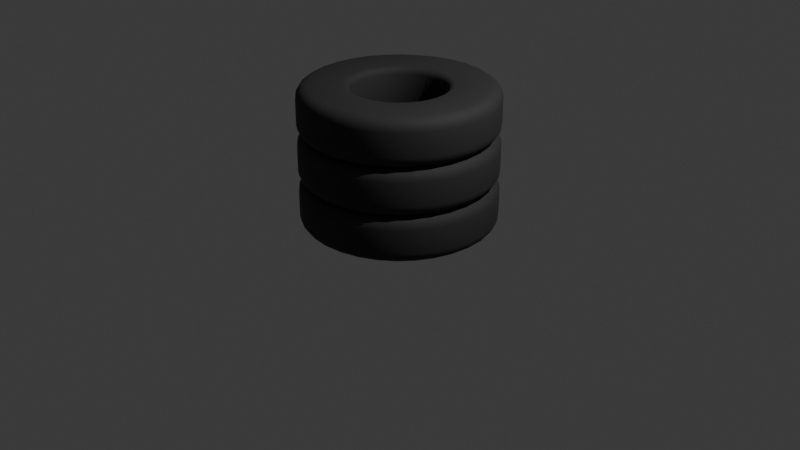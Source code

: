 # Source: Tire_Stack.blend  (saved by Blender 4.0.34; exported with 4.5.12 LTS)
import bpy
from mathutils import Matrix  # noqa: F401  (used for matrix-valued properties, if any)

bpy.ops.wm.read_factory_settings(use_empty=True)
scene = bpy.context.scene
scene.name = 'Scene'

# ---- collections
col_collection = bpy.data.collections.new('Collection'); scene.collection.children.link(col_collection)

# ---- materials (node trees are filled in below, after node groups)
mat_mat_tire = bpy.data.materials.new('mat_tire')
mat_mat_tire.use_transparent_shadow = False

# ---- material node trees
mat_mat_tire.use_nodes = True; mat_mat_tire.node_tree.nodes.clear()
_N = mat_mat_tire.node_tree.nodes; _L = mat_mat_tire.node_tree.links
n0 = _N.new('ShaderNodeBsdfPrincipled'); n0.name = 'Principled BSDF'; n0.location = (10, 300)
n0.inputs[0].default_value = (0.03545, 0.03545, 0.03545, 1.0)
n0.inputs[2].default_value = 0.7961
n0.inputs[3].default_value = 1.45
n1 = _N.new('ShaderNodeOutputMaterial'); n1.name = 'Material Output'; n1.location = (300, 300)
_L.new(n0.outputs[0], n1.inputs[0])
n1.is_active_output = True

# ---- world
world_world = bpy.data.worlds.new('World'); scene.world = world_world
world_world.use_nodes = True; world_world.node_tree.nodes.clear()
_N = world_world.node_tree.nodes; _L = world_world.node_tree.links
n0 = _N.new('ShaderNodeOutputWorld'); n0.name = 'World Output'; n0.location = (300, 300)
n1 = _N.new('ShaderNodeBackground'); n1.name = 'Background'; n1.location = (10, 300)
n1.inputs[0].default_value = (0.05088, 0.05088, 0.05088, 1.0)
_L.new(n1.outputs[0], n0.inputs[0])
n0.is_active_output = True
world_world.color = (0.05088, 0.05088, 0.05088)
world_world.use_sun_shadow = False
world_world.sun_shadow_jitter_overblur = 0.0

# ---- cameras
cam_camera = bpy.data.cameras.new('Camera')
cam_camera.clip_end = 100.0
cam_camera.ortho_scale = 7.314

# ---- lights
light_light = bpy.data.lights.new('Light', 'POINT')
light_light.transmission_factor = 0.0
light_light.use_soft_falloff = False
light_light.energy = 1000.0
light_light.shadow_soft_size = 0.1
light_light.shadow_maximum_resolution = 0.006
light_light.use_absolute_resolution = True

# ---- meshes
me_cylinder = bpy.data.meshes.new('Cylinder')
me_cylinder.from_pydata([(9.313e-10, 0.8818, 0.24), (0.0, 1.0, 0.1223), (5.821e-10, 0.927, 0.231), (2.328e-10, 0.9654, 0.2055), (1.164e-10, 0.991, 0.1674), (0.172, 0.8648, 0.24), (0.1951, 0.9808, 0.1223), (0.1808, 0.9092, 0.231), (0.1883, 0.9468, 0.2055), (0.1933, 0.972, 0.1674), (0.3374, 0.8146, 0.24), (0.3827, 0.9239, 0.1223), (0.3547, 0.8564, 0.231), (0.3694, 0.8919, 0.2055), (0.3792, 0.9156, 0.1674), (0.4899, 0.7331, 0.24), (0.5556, 0.8315, 0.1223), (0.515, 0.7708, 0.231), (0.5363, 0.8027, 0.2055), (0.5506, 0.824, 0.1674), (0.6235, 0.6235, 0.24), (0.7071, 0.7071, 0.1223), (0.6555, 0.6555, 0.231), (0.6826, 0.6826, 0.2055), (0.7007, 0.7007, 0.1674), (0.7331, 0.4899, 0.24), (0.8315, 0.5556, 0.1223), (0.7708, 0.515, 0.231), (0.8027, 0.5363, 0.2055), (0.824, 0.5506, 0.1674), (0.8146, 0.3374, 0.24), (0.9239, 0.3827, 0.1223), (0.8564, 0.3547, 0.231), (0.8919, 0.3694, 0.2055), (0.9156, 0.3792, 0.1674), (0.8648, 0.172, 0.24), (0.9808, 0.1951, 0.1223), (0.9092, 0.1808, 0.231), (0.9468, 0.1883, 0.2055), (0.972, 0.1933, 0.1674), (0.8818, -9.313e-10, 0.24), (1.0, 0.0, 0.1223), (0.927, -5.821e-10, 0.231), (0.9654, -2.328e-10, 0.2055), (0.991, -1.164e-10, 0.1674), (0.8648, -0.172, 0.24), (0.9808, -0.1951, 0.1223), (0.9092, -0.1808, 0.231), (0.9468, -0.1883, 0.2055), (0.972, -0.1933, 0.1674), (0.8146, -0.3374, 0.24), (0.9239, -0.3827, 0.1223), (0.8564, -0.3547, 0.231), (0.8919, -0.3694, 0.2055), (0.9156, -0.3792, 0.1674), (0.7331, -0.4899, 0.24), (0.8315, -0.5556, 0.1223), (0.7708, -0.515, 0.231), (0.8027, -0.5363, 0.2055), (0.824, -0.5506, 0.1674), (0.6235, -0.6235, 0.24), (0.7071, -0.7071, 0.1223), (0.6555, -0.6555, 0.231), (0.6826, -0.6826, 0.2055), (0.7007, -0.7007, 0.1674), (0.4899, -0.7331, 0.24), (0.5556, -0.8315, 0.1223), (0.515, -0.7708, 0.231), (0.5363, -0.8027, 0.2055), (0.5506, -0.824, 0.1674), (0.3374, -0.8146, 0.24), (0.3827, -0.9239, 0.1223), (0.3547, -0.8564, 0.231), (0.3694, -0.8919, 0.2055), (0.3792, -0.9156, 0.1674), (0.172, -0.8648, 0.24), (0.1951, -0.9808, 0.1223), (0.1808, -0.9092, 0.231), (0.1883, -0.9468, 0.2055), (0.1933, -0.972, 0.1674), (-9.313e-10, -0.8818, 0.24), (0.0, -1.0, 0.1223), (-5.821e-10, -0.927, 0.231), (-2.328e-10, -0.9654, 0.2055), (-1.164e-10, -0.991, 0.1674), (-0.172, -0.8648, 0.24), (-0.1951, -0.9808, 0.1223), (-0.1808, -0.9092, 0.231), (-0.1883, -0.9468, 0.2055), (-0.1933, -0.972, 0.1674), (-0.3374, -0.8146, 0.24), (-0.3827, -0.9239, 0.1223), (-0.3547, -0.8564, 0.231), (-0.3694, -0.8919, 0.2055), (-0.3792, -0.9156, 0.1674), (-0.4899, -0.7331, 0.24), (-0.5556, -0.8315, 0.1223), (-0.515, -0.7708, 0.231), (-0.5363, -0.8027, 0.2055), (-0.5506, -0.824, 0.1674), (-0.6235, -0.6235, 0.24), (-0.7071, -0.7071, 0.1223), (-0.6555, -0.6555, 0.231), (-0.6826, -0.6826, 0.2055), (-0.7007, -0.7007, 0.1674), (-0.7331, -0.4899, 0.24), (-0.8315, -0.5556, 0.1223), (-0.7708, -0.515, 0.231), (-0.8027, -0.5363, 0.2055), (-0.824, -0.5506, 0.1674), (-0.8146, -0.3374, 0.24), (-0.9239, -0.3827, 0.1223), (-0.8564, -0.3547, 0.231), (-0.8919, -0.3694, 0.2055), (-0.9156, -0.3792, 0.1674), (-0.8648, -0.172, 0.24), (-0.9808, -0.1951, 0.1223), (-0.9092, -0.1808, 0.231), (-0.9468, -0.1883, 0.2055), (-0.972, -0.1933, 0.1674), (-0.8818, 9.313e-10, 0.24), (-1.0, 0.0, 0.1223), (-0.927, 5.821e-10, 0.231), (-0.9654, 2.328e-10, 0.2055), (-0.991, 1.164e-10, 0.1674), (-0.8648, 0.172, 0.24), (-0.9808, 0.1951, 0.1223), (-0.9092, 0.1808, 0.231), (-0.9468, 0.1883, 0.2055), (-0.972, 0.1933, 0.1674), (-0.8146, 0.3374, 0.24), (-0.9239, 0.3827, 0.1223), (-0.8564, 0.3547, 0.231), (-0.8919, 0.3694, 0.2055), (-0.9156, 0.3792, 0.1674), (-0.7331, 0.4899, 0.24), (-0.8315, 0.5556, 0.1223), (-0.7708, 0.515, 0.231), (-0.8027, 0.5363, 0.2055), (-0.824, 0.5506, 0.1674), (-0.6235, 0.6235, 0.24), (-0.7071, 0.7071, 0.1223), (-0.6555, 0.6555, 0.231), (-0.6826, 0.6826, 0.2055), (-0.7007, 0.7007, 0.1674), (-0.4899, 0.7331, 0.24), (-0.5556, 0.8315, 0.1223), (-0.515, 0.7708, 0.231), (-0.5363, 0.8027, 0.2055), (-0.5506, 0.824, 0.1674), (-0.3374, 0.8146, 0.24), (-0.3827, 0.9239, 0.1223), (-0.3547, 0.8564, 0.231), (-0.3694, 0.8919, 0.2055), (-0.3792, 0.9156, 0.1674), (-0.172, 0.8648, 0.24), (-0.1951, 0.9808, 0.1223), (-0.1808, 0.9092, 0.231), (-0.1883, 0.9468, 0.2055), (-0.1933, 0.972, 0.1674), (-0.09284, 0.4667, 0.0), (-0.1821, 0.4396, 0.0), (-0.2644, 0.3957, 0.0), (-0.3365, 0.3365, 0.0), (-0.3957, 0.2644, 0.0), (-0.4396, 0.1821, 0.0), (-0.4667, 0.09284, 0.0), (-0.4759, 5.026e-10, 0.0), (-0.4667, -0.09284, 0.0), (-0.4396, -0.1821, 0.0), (-0.3957, -0.2644, 0.0), (-0.3365, -0.3365, 0.0), (-0.2644, -0.3957, 0.0), (-0.1821, -0.4396, 0.0), (-0.09284, -0.4667, 0.0), (-7.17e-10, -0.4759, 0.0), (0.09284, -0.4667, 0.0), (0.1821, -0.4396, 0.0), (0.2644, -0.3957, 0.0), (0.3365, -0.3365, 0.0), (0.3957, -0.2644, 0.0), (0.4396, -0.1821, 0.0), (0.4667, -0.09284, 0.0), (0.4759, -5.026e-10, 0.0), (0.4667, 0.09284, 0.0), (0.4396, 0.1821, 0.0), (0.3957, 0.2644, 0.0), (0.3365, 0.3365, 0.0), (0.2644, 0.3957, 0.0), (0.1821, 0.4396, 0.0), (0.09284, 0.4667, 0.0), (2.883e-10, 0.4759, 0.0), (0.0, 1.0, 0.0), (0.1951, 0.9808, 0.0), (-0.1951, 0.9808, 0.0), (0.3827, 0.9239, 0.0), (0.5556, 0.8315, 0.0), (0.7071, 0.7071, 0.0), (0.8315, 0.5556, 0.0), (0.9239, 0.3827, 0.0), (0.9808, 0.1951, 0.0), (1.0, 0.0, 0.0), (0.9808, -0.1951, 0.0), (0.9239, -0.3827, 0.0), (0.8315, -0.5556, 0.0), (0.7071, -0.7071, 0.0), (0.5556, -0.8315, 0.0), (0.3827, -0.9239, 0.0), (0.1951, -0.9808, 0.0), (0.0, -1.0, 0.0), (-0.1951, -0.9808, 0.0), (-0.3827, -0.9239, 0.0), (-0.5556, -0.8315, 0.0), (-0.7071, -0.7071, 0.0), (-0.8315, -0.5556, 0.0), (-0.9239, -0.3827, 0.0), (-0.9808, -0.1951, 0.0), (-1.0, 0.0, 0.0), (-0.9808, 0.1951, 0.0), (-0.9239, 0.3827, 0.0), (-0.8315, 0.5556, 0.0), (-0.7071, 0.7071, 0.0), (-0.5556, 0.8315, 0.0), (-0.3827, 0.9239, 0.0), (3.95e-10, 0.5432, 0.24), (2.883e-10, 0.4759, 0.173), (2.91e-10, 0.5095, 0.231), (2.328e-10, 0.4849, 0.2065), (0.09284, 0.4667, 0.173), (0.106, 0.5328, 0.24), (0.0946, 0.4756, 0.2065), (0.09941, 0.4997, 0.231), (0.1821, 0.4396, 0.173), (0.2079, 0.5019, 0.24), (0.1856, 0.448, 0.2065), (0.195, 0.4708, 0.231), (0.2644, 0.3957, 0.173), (0.3018, 0.4517, 0.24), (0.2694, 0.4032, 0.2065), (0.2831, 0.4237, 0.231), (0.3365, 0.3365, 0.173), (0.3841, 0.3841, 0.24), (0.3429, 0.3429, 0.2065), (0.3603, 0.3603, 0.231), (0.3957, 0.2644, 0.173), (0.4517, 0.3018, 0.24), (0.4032, 0.2694, 0.2065), (0.4237, 0.2831, 0.231), (0.4396, 0.1821, 0.173), (0.5019, 0.2079, 0.24), (0.448, 0.1856, 0.2065), (0.4708, 0.195, 0.231), (0.4667, 0.09284, 0.173), (0.5328, 0.106, 0.24), (0.4756, 0.0946, 0.2065), (0.4997, 0.09941, 0.231), (0.4759, -5.026e-10, 0.173), (0.5432, -5.737e-10, 0.24), (0.4849, -4.657e-10, 0.2065), (0.5095, -5.239e-10, 0.231), (0.4667, -0.09284, 0.173), (0.5328, -0.106, 0.24), (0.4756, -0.0946, 0.2065), (0.4997, -0.09941, 0.231), (0.4396, -0.1821, 0.173), (0.5019, -0.2079, 0.24), (0.448, -0.1856, 0.2065), (0.4708, -0.195, 0.231), (0.3957, -0.2644, 0.173), (0.4517, -0.3018, 0.24), (0.4032, -0.2694, 0.2065), (0.4237, -0.2831, 0.231), (0.3365, -0.3365, 0.173), (0.3841, -0.3841, 0.24), (0.3429, -0.3429, 0.2065), (0.3603, -0.3603, 0.231), (0.2644, -0.3957, 0.173), (0.3018, -0.4517, 0.24), (0.2694, -0.4032, 0.2065), (0.2831, -0.4237, 0.231), (0.1821, -0.4396, 0.173), (0.2079, -0.5019, 0.24), (0.1856, -0.448, 0.2065), (0.195, -0.4708, 0.231), (0.09284, -0.4667, 0.173), (0.106, -0.5328, 0.24), (0.0946, -0.4756, 0.2065), (0.09941, -0.4997, 0.231), (-7.17e-10, -0.4759, 0.173), (-7.525e-10, -0.5432, 0.24), (-6.985e-10, -0.4849, 0.2065), (-6.985e-10, -0.5095, 0.231), (-0.09284, -0.4667, 0.173), (-0.106, -0.5328, 0.24), (-0.0946, -0.4756, 0.2065), (-0.09941, -0.4997, 0.231), (-0.1821, -0.4396, 0.173), (-0.2079, -0.5019, 0.24), (-0.1856, -0.448, 0.2065), (-0.195, -0.4708, 0.231), (-0.2644, -0.3957, 0.173), (-0.3018, -0.4517, 0.24), (-0.2694, -0.4032, 0.2065), (-0.2831, -0.4237, 0.231), (-0.3365, -0.3365, 0.173), (-0.3841, -0.3841, 0.24), (-0.3429, -0.3429, 0.2065), (-0.3603, -0.3603, 0.231), (-0.3957, -0.2644, 0.173), (-0.4517, -0.3018, 0.24), (-0.4032, -0.2694, 0.2065), (-0.4237, -0.2831, 0.231), (-0.4396, -0.1821, 0.173), (-0.5019, -0.2079, 0.24), (-0.448, -0.1856, 0.2065), (-0.4708, -0.195, 0.231), (-0.4667, -0.09284, 0.173), (-0.5328, -0.106, 0.24), (-0.4756, -0.0946, 0.2065), (-0.4997, -0.09941, 0.231), (-0.4759, 5.026e-10, 0.173), (-0.5432, 5.737e-10, 0.24), (-0.4849, 4.657e-10, 0.2065), (-0.5095, 5.239e-10, 0.231), (-0.4667, 0.09284, 0.173), (-0.5328, 0.106, 0.24), (-0.4756, 0.0946, 0.2065), (-0.4997, 0.09941, 0.231), (-0.4396, 0.1821, 0.173), (-0.5019, 0.2079, 0.24), (-0.448, 0.1856, 0.2065), (-0.4708, 0.195, 0.231), (-0.3957, 0.2644, 0.173), (-0.4517, 0.3018, 0.24), (-0.4032, 0.2694, 0.2065), (-0.4237, 0.2831, 0.231), (-0.3365, 0.3365, 0.173), (-0.3841, 0.3841, 0.24), (-0.3429, 0.3429, 0.2065), (-0.3603, 0.3603, 0.231), (-0.2644, 0.3957, 0.173), (-0.3018, 0.4517, 0.24), (-0.2694, 0.4032, 0.2065), (-0.2831, 0.4237, 0.231), (-0.1821, 0.4396, 0.173), (-0.2079, 0.5019, 0.24), (-0.1856, 0.448, 0.2065), (-0.195, 0.4708, 0.231), (-0.09284, 0.4667, 0.173), (-0.106, 0.5328, 0.24), (-0.0946, 0.4756, 0.2065), (-0.09941, 0.4997, 0.231), (9.313e-10, 0.8818, -0.24), (0.0, 1.0, -0.1223), (5.821e-10, 0.927, -0.231), (2.328e-10, 0.9654, -0.2055), (1.164e-10, 0.991, -0.1674), (0.172, 0.8648, -0.24), (0.1951, 0.9808, -0.1223), (0.1808, 0.9092, -0.231), (0.1883, 0.9468, -0.2055), (0.1933, 0.972, -0.1674), (0.3374, 0.8146, -0.24), (0.3827, 0.9239, -0.1223), (0.3547, 0.8564, -0.231), (0.3694, 0.8919, -0.2055), (0.3792, 0.9156, -0.1674), (0.4899, 0.7331, -0.24), (0.5556, 0.8315, -0.1223), (0.515, 0.7708, -0.231), (0.5363, 0.8027, -0.2055), (0.5506, 0.824, -0.1674), (0.6235, 0.6235, -0.24), (0.7071, 0.7071, -0.1223), (0.6555, 0.6555, -0.231), (0.6826, 0.6826, -0.2055), (0.7007, 0.7007, -0.1674), (0.7331, 0.4899, -0.24), (0.8315, 0.5556, -0.1223), (0.7708, 0.515, -0.231), (0.8027, 0.5363, -0.2055), (0.824, 0.5506, -0.1674), (0.8146, 0.3374, -0.24), (0.9239, 0.3827, -0.1223), (0.8564, 0.3547, -0.231), (0.8919, 0.3694, -0.2055), (0.9156, 0.3792, -0.1674), (0.8648, 0.172, -0.24), (0.9808, 0.1951, -0.1223), (0.9092, 0.1808, -0.231), (0.9468, 0.1883, -0.2055), (0.972, 0.1933, -0.1674), (0.8818, -9.313e-10, -0.24), (1.0, 0.0, -0.1223), (0.927, -5.821e-10, -0.231), (0.9654, -2.328e-10, -0.2055), (0.991, -1.164e-10, -0.1674), (0.8648, -0.172, -0.24), (0.9808, -0.1951, -0.1223), (0.9092, -0.1808, -0.231), (0.9468, -0.1883, -0.2055), (0.972, -0.1933, -0.1674), (0.8146, -0.3374, -0.24), (0.9239, -0.3827, -0.1223), (0.8564, -0.3547, -0.231), (0.8919, -0.3694, -0.2055), (0.9156, -0.3792, -0.1674), (0.7331, -0.4899, -0.24), (0.8315, -0.5556, -0.1223), (0.7708, -0.515, -0.231), (0.8027, -0.5363, -0.2055), (0.824, -0.5506, -0.1674), (0.6235, -0.6235, -0.24), (0.7071, -0.7071, -0.1223), (0.6555, -0.6555, -0.231), (0.6826, -0.6826, -0.2055), (0.7007, -0.7007, -0.1674), (0.4899, -0.7331, -0.24), (0.5556, -0.8315, -0.1223), (0.515, -0.7708, -0.231), (0.5363, -0.8027, -0.2055), (0.5506, -0.824, -0.1674), (0.3374, -0.8146, -0.24), (0.3827, -0.9239, -0.1223), (0.3547, -0.8564, -0.231), (0.3694, -0.8919, -0.2055), (0.3792, -0.9156, -0.1674), (0.172, -0.8648, -0.24), (0.1951, -0.9808, -0.1223), (0.1808, -0.9092, -0.231), (0.1883, -0.9468, -0.2055), (0.1933, -0.972, -0.1674), (-9.313e-10, -0.8818, -0.24), (0.0, -1.0, -0.1223), (-5.821e-10, -0.927, -0.231), (-2.328e-10, -0.9654, -0.2055), (-1.164e-10, -0.991, -0.1674), (-0.172, -0.8648, -0.24), (-0.1951, -0.9808, -0.1223), (-0.1808, -0.9092, -0.231), (-0.1883, -0.9468, -0.2055), (-0.1933, -0.972, -0.1674), (-0.3374, -0.8146, -0.24), (-0.3827, -0.9239, -0.1223), (-0.3547, -0.8564, -0.231), (-0.3694, -0.8919, -0.2055), (-0.3792, -0.9156, -0.1674), (-0.4899, -0.7331, -0.24), (-0.5556, -0.8315, -0.1223), (-0.515, -0.7708, -0.231), (-0.5363, -0.8027, -0.2055), (-0.5506, -0.824, -0.1674), (-0.6235, -0.6235, -0.24), (-0.7071, -0.7071, -0.1223), (-0.6555, -0.6555, -0.231), (-0.6826, -0.6826, -0.2055), (-0.7007, -0.7007, -0.1674), (-0.7331, -0.4899, -0.24), (-0.8315, -0.5556, -0.1223), (-0.7708, -0.515, -0.231), (-0.8027, -0.5363, -0.2055), (-0.824, -0.5506, -0.1674), (-0.8146, -0.3374, -0.24), (-0.9239, -0.3827, -0.1223), (-0.8564, -0.3547, -0.231), (-0.8919, -0.3694, -0.2055), (-0.9156, -0.3792, -0.1674), (-0.8648, -0.172, -0.24), (-0.9808, -0.1951, -0.1223), (-0.9092, -0.1808, -0.231), (-0.9468, -0.1883, -0.2055), (-0.972, -0.1933, -0.1674), (-0.8818, 9.313e-10, -0.24), (-1.0, 0.0, -0.1223), (-0.927, 5.821e-10, -0.231), (-0.9654, 2.328e-10, -0.2055), (-0.991, 1.164e-10, -0.1674), (-0.8648, 0.172, -0.24), (-0.9808, 0.1951, -0.1223), (-0.9092, 0.1808, -0.231), (-0.9468, 0.1883, -0.2055), (-0.972, 0.1933, -0.1674), (-0.8146, 0.3374, -0.24), (-0.9239, 0.3827, -0.1223), (-0.8564, 0.3547, -0.231), (-0.8919, 0.3694, -0.2055), (-0.9156, 0.3792, -0.1674), (-0.7331, 0.4899, -0.24), (-0.8315, 0.5556, -0.1223), (-0.7708, 0.515, -0.231), (-0.8027, 0.5363, -0.2055), (-0.824, 0.5506, -0.1674), (-0.6235, 0.6235, -0.24), (-0.7071, 0.7071, -0.1223), (-0.6555, 0.6555, -0.231), (-0.6826, 0.6826, -0.2055), (-0.7007, 0.7007, -0.1674), (-0.4899, 0.7331, -0.24), (-0.5556, 0.8315, -0.1223), (-0.515, 0.7708, -0.231), (-0.5363, 0.8027, -0.2055), (-0.5506, 0.824, -0.1674), (-0.3374, 0.8146, -0.24), (-0.3827, 0.9239, -0.1223), (-0.3547, 0.8564, -0.231), (-0.3694, 0.8919, -0.2055), (-0.3792, 0.9156, -0.1674), (-0.172, 0.8648, -0.24), (-0.1951, 0.9808, -0.1223), (-0.1808, 0.9092, -0.231), (-0.1883, 0.9468, -0.2055), (-0.1933, 0.972, -0.1674), (3.95e-10, 0.5432, -0.24), (2.883e-10, 0.4759, -0.173), (2.91e-10, 0.5095, -0.231), (2.328e-10, 0.4849, -0.2065), (0.09284, 0.4667, -0.173), (0.106, 0.5328, -0.24), (0.0946, 0.4756, -0.2065), (0.09941, 0.4997, -0.231), (0.1821, 0.4396, -0.173), (0.2079, 0.5019, -0.24), (0.1856, 0.448, -0.2065), (0.195, 0.4708, -0.231), (0.2644, 0.3957, -0.173), (0.3018, 0.4517, -0.24), (0.2694, 0.4032, -0.2065), (0.2831, 0.4237, -0.231), (0.3365, 0.3365, -0.173), (0.3841, 0.3841, -0.24), (0.3429, 0.3429, -0.2065), (0.3603, 0.3603, -0.231), (0.3957, 0.2644, -0.173), (0.4517, 0.3018, -0.24), (0.4032, 0.2694, -0.2065), (0.4237, 0.2831, -0.231), (0.4396, 0.1821, -0.173), (0.5019, 0.2079, -0.24), (0.448, 0.1856, -0.2065), (0.4708, 0.195, -0.231), (0.4667, 0.09284, -0.173), (0.5328, 0.106, -0.24), (0.4756, 0.0946, -0.2065), (0.4997, 0.09941, -0.231), (0.4759, -5.026e-10, -0.173), (0.5432, -5.737e-10, -0.24), (0.4849, -4.657e-10, -0.2065), (0.5095, -5.239e-10, -0.231), (0.4667, -0.09284, -0.173), (0.5328, -0.106, -0.24), (0.4756, -0.0946, -0.2065), (0.4997, -0.09941, -0.231), (0.4396, -0.1821, -0.173), (0.5019, -0.2079, -0.24), (0.448, -0.1856, -0.2065), (0.4708, -0.195, -0.231), (0.3957, -0.2644, -0.173), (0.4517, -0.3018, -0.24), (0.4032, -0.2694, -0.2065), (0.4237, -0.2831, -0.231), (0.3365, -0.3365, -0.173), (0.3841, -0.3841, -0.24), (0.3429, -0.3429, -0.2065), (0.3603, -0.3603, -0.231), (0.2644, -0.3957, -0.173), (0.3018, -0.4517, -0.24), (0.2694, -0.4032, -0.2065), (0.2831, -0.4237, -0.231), (0.1821, -0.4396, -0.173), (0.2079, -0.5019, -0.24), (0.1856, -0.448, -0.2065), (0.195, -0.4708, -0.231), (0.09284, -0.4667, -0.173), (0.106, -0.5328, -0.24), (0.0946, -0.4756, -0.2065), (0.09941, -0.4997, -0.231), (-7.17e-10, -0.4759, -0.173), (-7.525e-10, -0.5432, -0.24), (-6.985e-10, -0.4849, -0.2065), (-6.985e-10, -0.5095, -0.231), (-0.09284, -0.4667, -0.173), (-0.106, -0.5328, -0.24), (-0.0946, -0.4756, -0.2065), (-0.09941, -0.4997, -0.231), (-0.1821, -0.4396, -0.173), (-0.2079, -0.5019, -0.24), (-0.1856, -0.448, -0.2065), (-0.195, -0.4708, -0.231), (-0.2644, -0.3957, -0.173), (-0.3018, -0.4517, -0.24), (-0.2694, -0.4032, -0.2065), (-0.2831, -0.4237, -0.231), (-0.3365, -0.3365, -0.173), (-0.3841, -0.3841, -0.24), (-0.3429, -0.3429, -0.2065), (-0.3603, -0.3603, -0.231), (-0.3957, -0.2644, -0.173), (-0.4517, -0.3018, -0.24), (-0.4032, -0.2694, -0.2065), (-0.4237, -0.2831, -0.231), (-0.4396, -0.1821, -0.173), (-0.5019, -0.2079, -0.24), (-0.448, -0.1856, -0.2065), (-0.4708, -0.195, -0.231), (-0.4667, -0.09284, -0.173), (-0.5328, -0.106, -0.24), (-0.4756, -0.0946, -0.2065), (-0.4997, -0.09941, -0.231), (-0.4759, 5.026e-10, -0.173), (-0.5432, 5.737e-10, -0.24), (-0.4849, 4.657e-10, -0.2065), (-0.5095, 5.239e-10, -0.231), (-0.4667, 0.09284, -0.173), (-0.5328, 0.106, -0.24), (-0.4756, 0.0946, -0.2065), (-0.4997, 0.09941, -0.231), (-0.4396, 0.1821, -0.173), (-0.5019, 0.2079, -0.24), (-0.448, 0.1856, -0.2065), (-0.4708, 0.195, -0.231), (-0.3957, 0.2644, -0.173), (-0.4517, 0.3018, -0.24), (-0.4032, 0.2694, -0.2065), (-0.4237, 0.2831, -0.231), (-0.3365, 0.3365, -0.173), (-0.3841, 0.3841, -0.24), (-0.3429, 0.3429, -0.2065), (-0.3603, 0.3603, -0.231), (-0.2644, 0.3957, -0.173), (-0.3018, 0.4517, -0.24), (-0.2694, 0.4032, -0.2065), (-0.2831, 0.4237, -0.231), (-0.1821, 0.4396, -0.173), (-0.2079, 0.5019, -0.24), (-0.1856, 0.448, -0.2065), (-0.195, 0.4708, -0.231), (-0.09284, 0.4667, -0.173), (-0.106, 0.5328, -0.24), (-0.0946, 0.4756, -0.2065), (-0.09941, 0.4997, -0.231)], [], [(194, 156, 1, 192), (195, 11, 16, 196), (196, 16, 21, 197), (197, 21, 26, 198), (198, 26, 31, 199), (199, 31, 36, 200), (200, 36, 41, 201), (201, 41, 46, 202), (202, 46, 51, 203), (203, 51, 56, 204), (204, 56, 61, 205), (205, 61, 66, 206), (206, 66, 71, 207), (207, 71, 76, 208), (208, 76, 81, 209), (209, 81, 86, 210), (210, 86, 91, 211), (211, 91, 96, 212), (212, 96, 101, 213), (213, 101, 106, 214), (214, 106, 111, 215), (215, 111, 116, 216), (216, 116, 121, 217), (217, 121, 126, 218), (218, 126, 131, 219), (219, 131, 136, 220), (220, 136, 141, 221), (221, 141, 146, 222), (222, 146, 151, 223), (223, 151, 156, 194), (193, 6, 11, 195), (276, 272, 179, 178), (192, 1, 6, 193), (6, 1, 4, 9), (9, 4, 3, 8), (8, 3, 2, 7), (7, 2, 0, 5), (11, 6, 9, 14), (14, 9, 8, 13), (13, 8, 7, 12), (12, 7, 5, 10), (16, 11, 14, 19), (19, 14, 13, 18), (18, 13, 12, 17), (17, 12, 10, 15), (21, 16, 19, 24), (24, 19, 18, 23), (23, 18, 17, 22), (22, 17, 15, 20), (26, 21, 24, 29), (29, 24, 23, 28), (28, 23, 22, 27), (27, 22, 20, 25), (31, 26, 29, 34), (34, 29, 28, 33), (33, 28, 27, 32), (32, 27, 25, 30), (36, 31, 34, 39), (39, 34, 33, 38), (38, 33, 32, 37), (37, 32, 30, 35), (41, 36, 39, 44), (44, 39, 38, 43), (43, 38, 37, 42), (42, 37, 35, 40), (46, 41, 44, 49), (49, 44, 43, 48), (48, 43, 42, 47), (47, 42, 40, 45), (51, 46, 49, 54), (54, 49, 48, 53), (53, 48, 47, 52), (52, 47, 45, 50), (56, 51, 54, 59), (59, 54, 53, 58), (58, 53, 52, 57), (57, 52, 50, 55), (61, 56, 59, 64), (64, 59, 58, 63), (63, 58, 57, 62), (62, 57, 55, 60), (66, 61, 64, 69), (69, 64, 63, 68), (68, 63, 62, 67), (67, 62, 60, 65), (71, 66, 69, 74), (74, 69, 68, 73), (73, 68, 67, 72), (72, 67, 65, 70), (76, 71, 74, 79), (79, 74, 73, 78), (78, 73, 72, 77), (77, 72, 70, 75), (81, 76, 79, 84), (84, 79, 78, 83), (83, 78, 77, 82), (82, 77, 75, 80), (86, 81, 84, 89), (89, 84, 83, 88), (88, 83, 82, 87), (87, 82, 80, 85), (91, 86, 89, 94), (94, 89, 88, 93), (93, 88, 87, 92), (92, 87, 85, 90), (96, 91, 94, 99), (99, 94, 93, 98), (98, 93, 92, 97), (97, 92, 90, 95), (101, 96, 99, 104), (104, 99, 98, 103), (103, 98, 97, 102), (102, 97, 95, 100), (106, 101, 104, 109), (109, 104, 103, 108), (108, 103, 102, 107), (107, 102, 100, 105), (111, 106, 109, 114), (114, 109, 108, 113), (113, 108, 107, 112), (112, 107, 105, 110), (116, 111, 114, 119), (119, 114, 113, 118), (118, 113, 112, 117), (117, 112, 110, 115), (121, 116, 119, 124), (124, 119, 118, 123), (123, 118, 117, 122), (122, 117, 115, 120), (126, 121, 124, 129), (129, 124, 123, 128), (128, 123, 122, 127), (127, 122, 120, 125), (131, 126, 129, 134), (134, 129, 128, 133), (133, 128, 127, 132), (132, 127, 125, 130), (136, 131, 134, 139), (139, 134, 133, 138), (138, 133, 132, 137), (137, 132, 130, 135), (141, 136, 139, 144), (144, 139, 138, 143), (143, 138, 137, 142), (142, 137, 135, 140), (146, 141, 144, 149), (149, 144, 143, 148), (148, 143, 142, 147), (147, 142, 140, 145), (151, 146, 149, 154), (154, 149, 148, 153), (153, 148, 147, 152), (152, 147, 145, 150), (156, 151, 154, 159), (159, 154, 153, 158), (158, 153, 152, 157), (157, 152, 150, 155), (1, 156, 159, 4), (4, 159, 158, 3), (3, 158, 157, 2), (2, 157, 155, 0), (288, 284, 176, 175), (300, 296, 173, 172), (312, 308, 170, 169), (324, 320, 167, 166), (336, 332, 164, 163), (348, 344, 161, 160), (225, 348, 160, 191), (244, 240, 187, 186), (232, 228, 190, 189), (256, 252, 184, 183), (268, 264, 181, 180), (280, 276, 178, 177), (292, 288, 175, 174), (304, 300, 172, 171), (316, 312, 169, 168), (328, 324, 166, 165), (340, 336, 163, 162), (236, 232, 189, 188), (248, 244, 186, 185), (260, 256, 183, 182), (272, 268, 180, 179), (284, 280, 177, 176), (296, 292, 174, 173), (308, 304, 171, 170), (320, 316, 168, 167), (332, 328, 165, 164), (344, 340, 162, 161), (240, 236, 188, 187), (252, 248, 185, 184), (264, 260, 182, 181), (155, 150, 345, 349), (20, 15, 237, 241), (85, 80, 289, 293), (150, 145, 341, 345), (15, 10, 233, 237), (80, 75, 285, 289), (145, 140, 337, 341), (10, 5, 229, 233), (75, 70, 281, 285), (140, 135, 333, 337), (5, 0, 224, 229), (70, 65, 277, 281), (135, 130, 329, 333), (65, 60, 273, 277), (130, 125, 325, 329), (60, 55, 269, 273), (125, 120, 321, 325), (55, 50, 265, 269), (120, 115, 317, 321), (50, 45, 261, 265), (115, 110, 313, 317), (45, 40, 257, 261), (110, 105, 309, 313), (40, 35, 253, 257), (105, 100, 305, 309), (35, 30, 249, 253), (100, 95, 301, 305), (30, 25, 245, 249), (95, 90, 297, 301), (0, 155, 349, 224), (25, 20, 241, 245), (90, 85, 293, 297), (225, 228, 230, 227), (227, 230, 231, 226), (226, 231, 229, 224), (228, 232, 234, 230), (230, 234, 235, 231), (231, 235, 233, 229), (232, 236, 238, 234), (234, 238, 239, 235), (235, 239, 237, 233), (236, 240, 242, 238), (238, 242, 243, 239), (239, 243, 241, 237), (240, 244, 246, 242), (242, 246, 247, 243), (243, 247, 245, 241), (244, 248, 250, 246), (246, 250, 251, 247), (247, 251, 249, 245), (248, 252, 254, 250), (250, 254, 255, 251), (251, 255, 253, 249), (252, 256, 258, 254), (254, 258, 259, 255), (255, 259, 257, 253), (256, 260, 262, 258), (258, 262, 263, 259), (259, 263, 261, 257), (260, 264, 266, 262), (262, 266, 267, 263), (263, 267, 265, 261), (264, 268, 270, 266), (266, 270, 271, 267), (267, 271, 269, 265), (268, 272, 274, 270), (270, 274, 275, 271), (271, 275, 273, 269), (272, 276, 278, 274), (274, 278, 279, 275), (275, 279, 277, 273), (276, 280, 282, 278), (278, 282, 283, 279), (279, 283, 281, 277), (280, 284, 286, 282), (282, 286, 287, 283), (283, 287, 285, 281), (284, 288, 290, 286), (286, 290, 291, 287), (287, 291, 289, 285), (288, 292, 294, 290), (290, 294, 295, 291), (291, 295, 293, 289), (292, 296, 298, 294), (294, 298, 299, 295), (295, 299, 297, 293), (296, 300, 302, 298), (298, 302, 303, 299), (299, 303, 301, 297), (300, 304, 306, 302), (302, 306, 307, 303), (303, 307, 305, 301), (304, 308, 310, 306), (306, 310, 311, 307), (307, 311, 309, 305), (308, 312, 314, 310), (310, 314, 315, 311), (311, 315, 313, 309), (312, 316, 318, 314), (314, 318, 319, 315), (315, 319, 317, 313), (316, 320, 322, 318), (318, 322, 323, 319), (319, 323, 321, 317), (320, 324, 326, 322), (322, 326, 327, 323), (323, 327, 325, 321), (324, 328, 330, 326), (326, 330, 331, 327), (327, 331, 329, 325), (328, 332, 334, 330), (330, 334, 335, 331), (331, 335, 333, 329), (332, 336, 338, 334), (334, 338, 339, 335), (335, 339, 337, 333), (336, 340, 342, 338), (338, 342, 343, 339), (339, 343, 341, 337), (340, 344, 346, 342), (342, 346, 347, 343), (343, 347, 345, 341), (344, 348, 350, 346), (346, 350, 351, 347), (347, 351, 349, 345), (348, 225, 227, 350), (350, 227, 226, 351), (351, 226, 224, 349), (228, 225, 191, 190), (194, 192, 353, 508), (195, 196, 368, 363), (196, 197, 373, 368), (197, 198, 378, 373), (198, 199, 383, 378), (199, 200, 388, 383), (200, 201, 393, 388), (201, 202, 398, 393), (202, 203, 403, 398), (203, 204, 408, 403), (204, 205, 413, 408), (205, 206, 418, 413), (206, 207, 423, 418), (207, 208, 428, 423), (208, 209, 433, 428), (209, 210, 438, 433), (210, 211, 443, 438), (211, 212, 448, 443), (212, 213, 453, 448), (213, 214, 458, 453), (214, 215, 463, 458), (215, 216, 468, 463), (216, 217, 473, 468), (217, 218, 478, 473), (218, 219, 483, 478), (219, 220, 488, 483), (220, 221, 493, 488), (221, 222, 498, 493), (222, 223, 503, 498), (223, 194, 508, 503), (193, 195, 363, 358), (564, 178, 179, 560), (192, 193, 358, 353), (358, 361, 356, 353), (361, 360, 355, 356), (360, 359, 354, 355), (359, 357, 352, 354), (363, 366, 361, 358), (366, 365, 360, 361), (365, 364, 359, 360), (364, 362, 357, 359), (368, 371, 366, 363), (371, 370, 365, 366), (370, 369, 364, 365), (369, 367, 362, 364), (373, 376, 371, 368), (376, 375, 370, 371), (375, 374, 369, 370), (374, 372, 367, 369), (378, 381, 376, 373), (381, 380, 375, 376), (380, 379, 374, 375), (379, 377, 372, 374), (383, 386, 381, 378), (386, 385, 380, 381), (385, 384, 379, 380), (384, 382, 377, 379), (388, 391, 386, 383), (391, 390, 385, 386), (390, 389, 384, 385), (389, 387, 382, 384), (393, 396, 391, 388), (396, 395, 390, 391), (395, 394, 389, 390), (394, 392, 387, 389), (398, 401, 396, 393), (401, 400, 395, 396), (400, 399, 394, 395), (399, 397, 392, 394), (403, 406, 401, 398), (406, 405, 400, 401), (405, 404, 399, 400), (404, 402, 397, 399), (408, 411, 406, 403), (411, 410, 405, 406), (410, 409, 404, 405), (409, 407, 402, 404), (413, 416, 411, 408), (416, 415, 410, 411), (415, 414, 409, 410), (414, 412, 407, 409), (418, 421, 416, 413), (421, 420, 415, 416), (420, 419, 414, 415), (419, 417, 412, 414), (423, 426, 421, 418), (426, 425, 420, 421), (425, 424, 419, 420), (424, 422, 417, 419), (428, 431, 426, 423), (431, 430, 425, 426), (430, 429, 424, 425), (429, 427, 422, 424), (433, 436, 431, 428), (436, 435, 430, 431), (435, 434, 429, 430), (434, 432, 427, 429), (438, 441, 436, 433), (441, 440, 435, 436), (440, 439, 434, 435), (439, 437, 432, 434), (443, 446, 441, 438), (446, 445, 440, 441), (445, 444, 439, 440), (444, 442, 437, 439), (448, 451, 446, 443), (451, 450, 445, 446), (450, 449, 444, 445), (449, 447, 442, 444), (453, 456, 451, 448), (456, 455, 450, 451), (455, 454, 449, 450), (454, 452, 447, 449), (458, 461, 456, 453), (461, 460, 455, 456), (460, 459, 454, 455), (459, 457, 452, 454), (463, 466, 461, 458), (466, 465, 460, 461), (465, 464, 459, 460), (464, 462, 457, 459), (468, 471, 466, 463), (471, 470, 465, 466), (470, 469, 464, 465), (469, 467, 462, 464), (473, 476, 471, 468), (476, 475, 470, 471), (475, 474, 469, 470), (474, 472, 467, 469), (478, 481, 476, 473), (481, 480, 475, 476), (480, 479, 474, 475), (479, 477, 472, 474), (483, 486, 481, 478), (486, 485, 480, 481), (485, 484, 479, 480), (484, 482, 477, 479), (488, 491, 486, 483), (491, 490, 485, 486), (490, 489, 484, 485), (489, 487, 482, 484), (493, 496, 491, 488), (496, 495, 490, 491), (495, 494, 489, 490), (494, 492, 487, 489), (498, 501, 496, 493), (501, 500, 495, 496), (500, 499, 494, 495), (499, 497, 492, 494), (503, 506, 501, 498), (506, 505, 500, 501), (505, 504, 499, 500), (504, 502, 497, 499), (508, 511, 506, 503), (511, 510, 505, 506), (510, 509, 504, 505), (509, 507, 502, 504), (353, 356, 511, 508), (356, 355, 510, 511), (355, 354, 509, 510), (354, 352, 507, 509), (576, 175, 176, 572), (588, 172, 173, 584), (600, 169, 170, 596), (612, 166, 167, 608), (624, 163, 164, 620), (636, 160, 161, 632), (513, 191, 160, 636), (532, 186, 187, 528), (520, 189, 190, 516), (544, 183, 184, 540), (556, 180, 181, 552), (568, 177, 178, 564), (580, 174, 175, 576), (592, 171, 172, 588), (604, 168, 169, 600), (616, 165, 166, 612), (628, 162, 163, 624), (524, 188, 189, 520), (536, 185, 186, 532), (548, 182, 183, 544), (560, 179, 180, 556), (572, 176, 177, 568), (584, 173, 174, 580), (596, 170, 171, 592), (608, 167, 168, 604), (620, 164, 165, 616), (632, 161, 162, 628), (528, 187, 188, 524), (540, 184, 185, 536), (552, 181, 182, 548), (507, 637, 633, 502), (372, 529, 525, 367), (437, 581, 577, 432), (502, 633, 629, 497), (367, 525, 521, 362), (432, 577, 573, 427), (497, 629, 625, 492), (362, 521, 517, 357), (427, 573, 569, 422), (492, 625, 621, 487), (357, 517, 512, 352), (422, 569, 565, 417), (487, 621, 617, 482), (417, 565, 561, 412), (482, 617, 613, 477), (412, 561, 557, 407), (477, 613, 609, 472), (407, 557, 553, 402), (472, 609, 605, 467), (402, 553, 549, 397), (467, 605, 601, 462), (397, 549, 545, 392), (462, 601, 597, 457), (392, 545, 541, 387), (457, 597, 593, 452), (387, 541, 537, 382), (452, 593, 589, 447), (382, 537, 533, 377), (447, 589, 585, 442), (352, 512, 637, 507), (377, 533, 529, 372), (442, 585, 581, 437), (513, 515, 518, 516), (515, 514, 519, 518), (514, 512, 517, 519), (516, 518, 522, 520), (518, 519, 523, 522), (519, 517, 521, 523), (520, 522, 526, 524), (522, 523, 527, 526), (523, 521, 525, 527), (524, 526, 530, 528), (526, 527, 531, 530), (527, 525, 529, 531), (528, 530, 534, 532), (530, 531, 535, 534), (531, 529, 533, 535), (532, 534, 538, 536), (534, 535, 539, 538), (535, 533, 537, 539), (536, 538, 542, 540), (538, 539, 543, 542), (539, 537, 541, 543), (540, 542, 546, 544), (542, 543, 547, 546), (543, 541, 545, 547), (544, 546, 550, 548), (546, 547, 551, 550), (547, 545, 549, 551), (548, 550, 554, 552), (550, 551, 555, 554), (551, 549, 553, 555), (552, 554, 558, 556), (554, 555, 559, 558), (555, 553, 557, 559), (556, 558, 562, 560), (558, 559, 563, 562), (559, 557, 561, 563), (560, 562, 566, 564), (562, 563, 567, 566), (563, 561, 565, 567), (564, 566, 570, 568), (566, 567, 571, 570), (567, 565, 569, 571), (568, 570, 574, 572), (570, 571, 575, 574), (571, 569, 573, 575), (572, 574, 578, 576), (574, 575, 579, 578), (575, 573, 577, 579), (576, 578, 582, 580), (578, 579, 583, 582), (579, 577, 581, 583), (580, 582, 586, 584), (582, 583, 587, 586), (583, 581, 585, 587), (584, 586, 590, 588), (586, 587, 591, 590), (587, 585, 589, 591), (588, 590, 594, 592), (590, 591, 595, 594), (591, 589, 593, 595), (592, 594, 598, 596), (594, 595, 599, 598), (595, 593, 597, 599), (596, 598, 602, 600), (598, 599, 603, 602), (599, 597, 601, 603), (600, 602, 606, 604), (602, 603, 607, 606), (603, 601, 605, 607), (604, 606, 610, 608), (606, 607, 611, 610), (607, 605, 609, 611), (608, 610, 614, 612), (610, 611, 615, 614), (611, 609, 613, 615), (612, 614, 618, 616), (614, 615, 619, 618), (615, 613, 617, 619), (616, 618, 622, 620), (618, 619, 623, 622), (619, 617, 621, 623), (620, 622, 626, 624), (622, 623, 627, 626), (623, 621, 625, 627), (624, 626, 630, 628), (626, 627, 631, 630), (627, 625, 629, 631), (628, 630, 634, 632), (630, 631, 635, 634), (631, 629, 633, 635), (632, 634, 638, 636), (634, 635, 639, 638), (635, 633, 637, 639), (636, 638, 515, 513), (638, 639, 514, 515), (639, 637, 512, 514), (516, 190, 191, 513)])
me_cylinder.polygons.foreach_set('use_smooth', [True] * 640)
_uv = me_cylinder.uv_layers.new(name='UVMap')
_uv.uv.foreach_set('vector', [0.03125, 0.75, 0.03125, 0.8774, 0.0, 0.8774, 0.0, 0.75, 0.9375, 0.75, 0.9375, 0.8774, 0.9062, 0.8774, 0.9062, 0.75, 0.9062, 0.75, 0.9062, 0.8774, 0.875, 0.8774, 0.875, 0.75, 0.875, 0.75, 0.875, 0.8774, 0.8438, 0.8774, 0.8438, 0.75, 0.8438, 0.75, 0.8438, 0.8774, 0.8125, 0.8774, 0.8125, 0.75, 0.8125, 0.75, 0.8125, 0.8774, 0.7812, 0.8774, 0.7812, 0.75, 0.7812, 0.75, 0.7812, 0.8774, 0.75, 0.8774, 0.75, 0.75, 0.75, 0.75, 0.75, 0.8774, 0.7188, 0.8774, 0.7188, 0.75, 0.7188, 0.75, 0.7188, 0.8774, 0.6875, 0.8774, 0.6875, 0.75, 0.6875, 0.75, 0.6875, 0.8774, 0.6562, 0.8774, 0.6562, 0.75, 0.6562, 0.75, 0.6562, 0.8774, 0.625, 0.8774, 0.625, 0.75, 0.625, 0.75, 0.625, 0.8774, 0.5938, 0.8774, 0.5938, 0.75, 0.5938, 0.75, 0.5938, 0.8774, 0.5625, 0.8774, 0.5625, 0.75, 0.5625, 0.75, 0.5625, 0.8774, 0.5312, 0.8774, 0.5312, 0.75, 0.5312, 0.75, 0.5312, 0.8774, 0.5, 0.8774, 0.5, 0.75, 0.5, 0.75, 0.5, 0.8774, 0.4688, 0.8774, 0.4688, 0.75, 0.4688, 0.75, 0.4688, 0.8774, 0.4375, 0.8774, 0.4375, 0.75, 0.4375, 0.75, 0.4375, 0.8774, 0.4062, 0.8774, 0.4062, 0.75, 0.4062, 0.75, 0.4062, 0.8774, 0.375, 0.8774, 0.375, 0.75, 0.375, 0.75, 0.375, 0.8774, 0.3438, 0.8774, 0.3438, 0.75, 0.3438, 0.75, 0.3438, 0.8774, 0.3125, 0.8774, 0.3125, 0.75, 0.3125, 0.75, 0.3125, 0.8774, 0.2812, 0.8774, 0.2812, 0.75, 0.2812, 0.75, 0.2812, 0.8774, 0.25, 0.8774, 0.25, 0.75, 0.25, 0.75, 0.25, 0.8774, 0.2188, 0.8774, 0.2188, 0.75, 0.2188, 0.75, 0.2188, 0.8774, 0.1875, 0.8774, 0.1875, 0.75, 0.1875, 0.75, 0.1875, 0.8774, 0.1562, 0.8774, 0.1562, 0.75, 0.1562, 0.75, 0.1562, 0.8774, 0.125, 0.8774, 0.125, 0.75, 0.125, 0.75, 0.125, 0.8774, 0.09375, 0.8774, 0.09375, 0.75, 0.09375, 0.75, 0.09375, 0.8774, 0.0625, 0.8774, 0.0625, 0.75, 0.0625, 0.75, 0.0625, 0.8774, 0.03125, 0.8774, 0.03125, 0.75, 0.9688, 0.75, 0.9688, 0.8774, 0.9375, 0.8774, 0.9375, 0.75, 0.3676, 0.07404, 0.3996, 0.1004, 0.3996, 0.1004, 0.3676, 0.07404, 1.0, 0.75, 1.0, 0.8774, 0.9688, 0.8774, 0.9688, 0.75, 0.9688, 0.8774, 1.0, 0.8774, 0.9999, 0.9243, 0.9689, 0.9243, 0.9689, 0.9243, 0.9999, 0.9243, 0.9995, 1.0, 0.9693, 1.0, 0.296, 0.4855, 0.2508, 0.4899, 0.25, 0.4725, 0.2934, 0.4682, 0.2934, 0.4682, 0.25, 0.4725, 0.25, 0.4616, 0.2913, 0.4576, 0.9375, 0.8774, 0.9688, 0.8774, 0.9686, 0.9243, 0.9376, 0.9243, 0.9376, 0.9243, 0.9686, 0.9243, 0.9682, 1.0, 0.938, 1.0, 0.3411, 0.472, 0.2976, 0.4852, 0.2934, 0.4682, 0.3351, 0.4555, 0.3351, 0.4555, 0.2934, 0.4682, 0.2913, 0.4576, 0.331, 0.4455, 0.9062, 0.8774, 0.9375, 0.8774, 0.9374, 0.9243, 0.9064, 0.9243, 0.9064, 0.9243, 0.9374, 0.9243, 0.937, 1.0, 0.9068, 1.0, 0.3826, 0.4499, 0.3426, 0.4713, 0.3351, 0.4555, 0.3736, 0.435, 0.3736, 0.435, 0.3351, 0.4555, 0.331, 0.4455, 0.3676, 0.426, 0.875, 0.8774, 0.9062, 0.8774, 0.9061, 0.9243, 0.8751, 0.9243, 0.8751, 0.9243, 0.9061, 0.9243, 0.9057, 1.0, 0.8755, 1.0, 0.4191, 0.4202, 0.384, 0.449, 0.3736, 0.435, 0.4073, 0.4073, 0.4073, 0.4073, 0.3736, 0.435, 0.3676, 0.426, 0.3996, 0.3996, 0.8438, 0.8774, 0.875, 0.8774, 0.8749, 0.9243, 0.8439, 0.9243, 0.8439, 0.9243, 0.8749, 0.9243, 0.8745, 1.0, 0.8443, 1.0, 0.449, 0.384, 0.4202, 0.4191, 0.4073, 0.4073, 0.435, 0.3736, 0.435, 0.3736, 0.4073, 0.4073, 0.3996, 0.3996, 0.426, 0.3676, 0.8125, 0.8774, 0.8438, 0.8774, 0.8436, 0.9243, 0.8126, 0.9243, 0.8126, 0.9243, 0.8436, 0.9243, 0.8432, 1.0, 0.813, 1.0, 0.4713, 0.3426, 0.4499, 0.3826, 0.435, 0.3736, 0.4555, 0.3351, 0.4555, 0.3351, 0.435, 0.3736, 0.426, 0.3676, 0.4455, 0.331, 0.7812, 0.8774, 0.8125, 0.8774, 0.8124, 0.9243, 0.7814, 0.9243, 0.7814, 0.9243, 0.8124, 0.9243, 0.812, 1.0, 0.7818, 1.0, 0.4852, 0.2976, 0.472, 0.3411, 0.4555, 0.3351, 0.4682, 0.2934, 0.4682, 0.2934, 0.4555, 0.3351, 0.4455, 0.331, 0.4576, 0.2913, 0.75, 0.8774, 0.7812, 0.8774, 0.7811, 0.9243, 0.7501, 0.9243, 0.7501, 0.9243, 0.7811, 0.9243, 0.7807, 1.0, 0.7505, 1.0, 0.4899, 0.2508, 0.4855, 0.296, 0.4682, 0.2934, 0.4725, 0.25, 0.4725, 0.25, 0.4682, 0.2934, 0.4576, 0.2913, 0.4616, 0.25, 0.7188, 0.8774, 0.75, 0.8774, 0.7499, 0.9243, 0.7189, 0.9243, 0.7189, 0.9243, 0.7499, 0.9243, 0.7495, 1.0, 0.7193, 1.0, 0.4855, 0.204, 0.4899, 0.2492, 0.4725, 0.25, 0.4682, 0.2066, 0.4682, 0.2066, 0.4725, 0.25, 0.4616, 0.25, 0.4576, 0.2087, 0.6875, 0.8774, 0.7188, 0.8774, 0.7186, 0.9243, 0.6876, 0.9243, 0.6876, 0.9243, 0.7186, 0.9243, 0.7182, 1.0, 0.688, 1.0, 0.472, 0.1589, 0.4852, 0.2024, 0.4682, 0.2066, 0.4555, 0.1649, 0.4555, 0.1649, 0.4682, 0.2066, 0.4576, 0.2087, 0.4455, 0.169, 0.6562, 0.8774, 0.6875, 0.8774, 0.6874, 0.9243, 0.6564, 0.9243, 0.6564, 0.9243, 0.6874, 0.9243, 0.687, 1.0, 0.6568, 1.0, 0.4499, 0.1174, 0.4713, 0.1574, 0.4555, 0.1649, 0.435, 0.1264, 0.435, 0.1264, 0.4555, 0.1649, 0.4455, 0.169, 0.426, 0.1324, 0.625, 0.8774, 0.6562, 0.8774, 0.6561, 0.9243, 0.6251, 0.9243, 0.6251, 0.9243, 0.6561, 0.9243, 0.6557, 1.0, 0.6255, 1.0, 0.4202, 0.08092, 0.449, 0.116, 0.435, 0.1264, 0.4073, 0.09268, 0.4073, 0.09268, 0.435, 0.1264, 0.426, 0.1324, 0.3996, 0.1004, 0.5938, 0.8774, 0.625, 0.8774, 0.6249, 0.9243, 0.5939, 0.9243, 0.5939, 0.9243, 0.6249, 0.9243, 0.6245, 1.0, 0.5943, 1.0, 0.384, 0.05096, 0.4191, 0.07978, 0.4073, 0.09268, 0.3736, 0.06501, 0.3736, 0.06501, 0.4073, 0.09268, 0.3996, 0.1004, 0.3676, 0.07404, 0.5625, 0.8774, 0.5938, 0.8774, 0.5936, 0.9243, 0.5626, 0.9243, 0.5626, 0.9243, 0.5936, 0.9243, 0.5932, 1.0, 0.563, 1.0, 0.3426, 0.02865, 0.3826, 0.05006, 0.3736, 0.06501, 0.3351, 0.04445, 0.3351, 0.04445, 0.3736, 0.06501, 0.3676, 0.07404, 0.331, 0.05449, 0.5312, 0.8774, 0.5625, 0.8774, 0.5624, 0.9243, 0.5314, 0.9243, 0.5314, 0.9243, 0.5624, 0.9243, 0.562, 1.0, 0.5318, 1.0, 0.2976, 0.01485, 0.3411, 0.02803, 0.3351, 0.04445, 0.2934, 0.03179, 0.2934, 0.03179, 0.3351, 0.04445, 0.331, 0.05449, 0.2913, 0.04245, 0.5, 0.8774, 0.5312, 0.8774, 0.5311, 0.9243, 0.5001, 0.9243, 0.5001, 0.9243, 0.5311, 0.9243, 0.5307, 1.0, 0.5005, 1.0, 0.2508, 0.01008, 0.296, 0.01453, 0.2934, 0.03179, 0.25, 0.02752, 0.25, 0.02752, 0.2934, 0.03179, 0.2913, 0.04245, 0.25, 0.03838, 0.4688, 0.8774, 0.5, 0.8774, 0.4999, 0.9243, 0.4689, 0.9243, 0.4689, 0.9243, 0.4999, 0.9243, 0.4995, 1.0, 0.4693, 1.0, 0.204, 0.01453, 0.2492, 0.01008, 0.25, 0.02752, 0.2066, 0.03179, 0.2066, 0.03179, 0.25, 0.02752, 0.25, 0.03838, 0.2087, 0.04245, 0.4375, 0.8774, 0.4688, 0.8774, 0.4686, 0.9243, 0.4376, 0.9243, 0.4376, 0.9243, 0.4686, 0.9243, 0.4682, 1.0, 0.438, 1.0, 0.1589, 0.02803, 0.2024, 0.01485, 0.2066, 0.03179, 0.1649, 0.04445, 0.1649, 0.04445, 0.2066, 0.03179, 0.2087, 0.04245, 0.169, 0.05449, 0.4062, 0.8774, 0.4375, 0.8774, 0.4374, 0.9243, 0.4064, 0.9243, 0.4064, 0.9243, 0.4374, 0.9243, 0.437, 1.0, 0.4068, 1.0, 0.1174, 0.05006, 0.1574, 0.02865, 0.1649, 0.04445, 0.1264, 0.06501, 0.1264, 0.06501, 0.1649, 0.04445, 0.169, 0.05449, 0.1324, 0.07404, 0.375, 0.8774, 0.4062, 0.8774, 0.4061, 0.9243, 0.3751, 0.9243, 0.3751, 0.9243, 0.4061, 0.9243, 0.4057, 1.0, 0.3755, 1.0, 0.08092, 0.07978, 0.116, 0.05096, 0.1264, 0.06501, 0.09268, 0.09268, 0.09268, 0.09268, 0.1264, 0.06501, 0.1324, 0.07404, 0.1004, 0.1004, 0.3438, 0.8774, 0.375, 0.8774, 0.3749, 0.9243, 0.3439, 0.9243, 0.3439, 0.9243, 0.3749, 0.9243, 0.3745, 1.0, 0.3443, 1.0, 0.05096, 0.116, 0.07978, 0.08092, 0.09268, 0.09268, 0.06501, 0.1264, 0.06501, 0.1264, 0.09268, 0.09268, 0.1004, 0.1004, 0.07404, 0.1324, 0.3125, 0.8774, 0.3438, 0.8774, 0.3436, 0.9243, 0.3126, 0.9243, 0.3126, 0.9243, 0.3436, 0.9243, 0.3432, 1.0, 0.313, 1.0, 0.02865, 0.1574, 0.05006, 0.1174, 0.06501, 0.1264, 0.04445, 0.1649, 0.04445, 0.1649, 0.06501, 0.1264, 0.07404, 0.1324, 0.05449, 0.169, 0.2812, 0.8774, 0.3125, 0.8774, 0.3124, 0.9243, 0.2814, 0.9243, 0.2814, 0.9243, 0.3124, 0.9243, 0.312, 1.0, 0.2818, 1.0, 0.01485, 0.2024, 0.02803, 0.1589, 0.04445, 0.1649, 0.03179, 0.2066, 0.03179, 0.2066, 0.04445, 0.1649, 0.05449, 0.169, 0.04245, 0.2087, 0.25, 0.8774, 0.2812, 0.8774, 0.2811, 0.9243, 0.2501, 0.9243, 0.2501, 0.9243, 0.2811, 0.9243, 0.2807, 1.0, 0.2505, 1.0, 0.01008, 0.2492, 0.01453, 0.204, 0.03179, 0.2066, 0.02752, 0.25, 0.02752, 0.25, 0.03179, 0.2066, 0.04245, 0.2087, 0.03838, 0.25, 0.2188, 0.8774, 0.25, 0.8774, 0.2499, 0.9243, 0.2189, 0.9243, 0.2189, 0.9243, 0.2499, 0.9243, 0.2495, 1.0, 0.2193, 1.0, 0.01453, 0.296, 0.01008, 0.2508, 0.02752, 0.25, 0.03179, 0.2934, 0.03179, 0.2934, 0.02752, 0.25, 0.03838, 0.25, 0.04245, 0.2913, 0.1875, 0.8774, 0.2188, 0.8774, 0.2186, 0.9243, 0.1876, 0.9243, 0.1876, 0.9243, 0.2186, 0.9243, 0.2182, 1.0, 0.188, 1.0, 0.02803, 0.3411, 0.01485, 0.2976, 0.03179, 0.2934, 0.04445, 0.3351, 0.04445, 0.3351, 0.03179, 0.2934, 0.04245, 0.2913, 0.05449, 0.331, 0.1562, 0.8774, 0.1875, 0.8774, 0.1874, 0.9243, 0.1564, 0.9243, 0.1564, 0.9243, 0.1874, 0.9243, 0.187, 1.0, 0.1568, 1.0, 0.05006, 0.3826, 0.02865, 0.3426, 0.04445, 0.3351, 0.06501, 0.3736, 0.06501, 0.3736, 0.04445, 0.3351, 0.05449, 0.331, 0.07404, 0.3676, 0.125, 0.8774, 0.1562, 0.8774, 0.1561, 0.9243, 0.1251, 0.9243, 0.1251, 0.9243, 0.1561, 0.9243, 0.1557, 1.0, 0.1255, 1.0, 0.07978, 0.4191, 0.05096, 0.384, 0.06501, 0.3736, 0.09268, 0.4073, 0.09268, 0.4073, 0.06501, 0.3736, 0.07404, 0.3676, 0.1004, 0.3996, 0.09375, 0.8774, 0.125, 0.8774, 0.1249, 0.9243, 0.09389, 0.9243, 0.09389, 0.9243, 0.1249, 0.9243, 0.1245, 1.0, 0.09429, 1.0, 0.116, 0.449, 0.08092, 0.4202, 0.09268, 0.4073, 0.1264, 0.435, 0.1264, 0.435, 0.09268, 0.4073, 0.1004, 0.3996, 0.1324, 0.426, 0.0625, 0.8774, 0.09375, 0.8774, 0.09361, 0.9243, 0.06264, 0.9243, 0.06264, 0.9243, 0.09361, 0.9243, 0.09321, 1.0, 0.06304, 1.0, 0.1574, 0.4713, 0.1174, 0.4499, 0.1264, 0.435, 0.1649, 0.4555, 0.1649, 0.4555, 0.1264, 0.435, 0.1324, 0.426, 0.169, 0.4455, 0.03125, 0.8774, 0.0625, 0.8774, 0.06236, 0.9243, 0.03139, 0.9243, 0.03139, 0.9243, 0.06236, 0.9243, 0.06196, 1.0, 0.03179, 1.0, 0.2024, 0.4852, 0.1589, 0.472, 0.1649, 0.4555, 0.2066, 0.4682, 0.2066, 0.4682, 0.1649, 0.4555, 0.169, 0.4455, 0.2087, 0.4576, 0.0, 0.8774, 0.03125, 0.8774, 0.03111, 0.9243, 0.0001406, 0.9243, 0.0001406, 0.9243, 0.03111, 0.9243, 0.03071, 1.0, 0.0005412, 1.0, 0.2492, 0.4899, 0.204, 0.4855, 0.2066, 0.4682, 0.25, 0.4725, 0.25, 0.4725, 0.2066, 0.4682, 0.2087, 0.4576, 0.25, 0.4616, 0.25, 0.03838, 0.2913, 0.04245, 0.2913, 0.04245, 0.25, 0.03838, 0.1324, 0.07404, 0.169, 0.05449, 0.169, 0.05449, 0.1324, 0.07404, 0.05449, 0.169, 0.07404, 0.1324, 0.07404, 0.1324, 0.05449, 0.169, 0.04245, 0.2913, 0.03838, 0.25, 0.03838, 0.25, 0.04245, 0.2913, 0.1004, 0.3996, 0.07404, 0.3676, 0.07404, 0.3676, 0.1004, 0.3996, 0.2087, 0.4576, 0.169, 0.4455, 0.169, 0.4455, 0.2087, 0.4576, 0.25, 0.4616, 0.2087, 0.4576, 0.2087, 0.4576, 0.25, 0.4616, 0.426, 0.3676, 0.3996, 0.3996, 0.3996, 0.3996, 0.426, 0.3676, 0.331, 0.4455, 0.2913, 0.4576, 0.2913, 0.4576, 0.331, 0.4455, 0.4616, 0.25, 0.4576, 0.2913, 0.4576, 0.2913, 0.4616, 0.25, 0.426, 0.1324, 0.4455, 0.169, 0.4455, 0.169, 0.426, 0.1324, 0.331, 0.05449, 0.3676, 0.07404, 0.3676, 0.07404, 0.331, 0.05449, 0.2087, 0.04245, 0.25, 0.03838, 0.25, 0.03838, 0.2087, 0.04245, 0.1004, 0.1004, 0.1324, 0.07404, 0.1324, 0.07404, 0.1004, 0.1004, 0.04245, 0.2087, 0.05449, 0.169, 0.05449, 0.169, 0.04245, 0.2087, 0.05449, 0.331, 0.04245, 0.2913, 0.04245, 0.2913, 0.05449, 0.331, 0.1324, 0.426, 0.1004, 0.3996, 0.1004, 0.3996, 0.1324, 0.426, 0.3676, 0.426, 0.331, 0.4455, 0.331, 0.4455, 0.3676, 0.426, 0.4455, 0.331, 0.426, 0.3676, 0.426, 0.3676, 0.4455, 0.331, 0.4576, 0.2087, 0.4616, 0.25, 0.4616, 0.25, 0.4576, 0.2087, 0.3996, 0.1004, 0.426, 0.1324, 0.426, 0.1324, 0.3996, 0.1004, 0.2913, 0.04245, 0.331, 0.05449, 0.331, 0.05449, 0.2913, 0.04245, 0.169, 0.05449, 0.2087, 0.04245, 0.2087, 0.04245, 0.169, 0.05449, 0.07404, 0.1324, 0.1004, 0.1004, 0.1004, 0.1004, 0.07404, 0.1324, 0.03838, 0.25, 0.04245, 0.2087, 0.04245, 0.2087, 0.03838, 0.25, 0.07404, 0.3676, 0.05449, 0.331, 0.05449, 0.331, 0.07404, 0.3676, 0.169, 0.4455, 0.1324, 0.426, 0.1324, 0.426, 0.169, 0.4455, 0.3996, 0.3996, 0.3676, 0.426, 0.3676, 0.426, 0.3996, 0.3996, 0.4576, 0.2913, 0.4455, 0.331, 0.4455, 0.331, 0.4576, 0.2913, 0.4455, 0.169, 0.4576, 0.2087, 0.4576, 0.2087, 0.4455, 0.169, 0.2087, 0.4576, 0.169, 0.4455, 0.169, 0.4455, 0.2087, 0.4576, 0.3996, 0.3996, 0.3676, 0.426, 0.3676, 0.426, 0.3996, 0.3996, 0.2087, 0.04245, 0.25, 0.03838, 0.25, 0.03838, 0.2087, 0.04245, 0.169, 0.4455, 0.1324, 0.426, 0.1324, 0.426, 0.169, 0.4455, 0.3676, 0.426, 0.331, 0.4455, 0.331, 0.4455, 0.3676, 0.426, 0.25, 0.03838, 0.2913, 0.04245, 0.2913, 0.04245, 0.25, 0.03838, 0.1324, 0.426, 0.1004, 0.3996, 0.1004, 0.3996, 0.1324, 0.426, 0.331, 0.4455, 0.2913, 0.4576, 0.2913, 0.4576, 0.331, 0.4455, 0.2913, 0.04245, 0.331, 0.05449, 0.331, 0.05449, 0.2913, 0.04245, 0.1004, 0.3996, 0.07404, 0.3676, 0.07404, 0.3676, 0.1004, 0.3996, 0.2913, 0.4576, 0.25, 0.4616, 0.25, 0.4616, 0.2913, 0.4576, 0.331, 0.05449, 0.3676, 0.07404, 0.3676, 0.07404, 0.331, 0.05449, 0.07404, 0.3676, 0.05449, 0.331, 0.05449, 0.331, 0.07404, 0.3676, 0.3676, 0.07404, 0.3996, 0.1004, 0.3996, 0.1004, 0.3676, 0.07404, 0.05449, 0.331, 0.04245, 0.2913, 0.04245, 0.2913, 0.05449, 0.331, 0.3996, 0.1004, 0.426, 0.1324, 0.426, 0.1324, 0.3996, 0.1004, 0.04245, 0.2913, 0.03838, 0.25, 0.03838, 0.25, 0.04245, 0.2913, 0.426, 0.1324, 0.4455, 0.169, 0.4455, 0.169, 0.426, 0.1324, 0.03838, 0.25, 0.04245, 0.2087, 0.04245, 0.2087, 0.03838, 0.25, 0.4455, 0.169, 0.4576, 0.2087, 0.4576, 0.2087, 0.4455, 0.169, 0.04245, 0.2087, 0.05449, 0.169, 0.05449, 0.169, 0.04245, 0.2087, 0.4576, 0.2087, 0.4616, 0.25, 0.4616, 0.25, 0.4576, 0.2087, 0.05449, 0.169, 0.07404, 0.1324, 0.07404, 0.1324, 0.05449, 0.169, 0.4616, 0.25, 0.4576, 0.2913, 0.4576, 0.2913, 0.4616, 0.25, 0.07404, 0.1324, 0.1004, 0.1004, 0.1004, 0.1004, 0.07404, 0.1324, 0.4576, 0.2913, 0.4455, 0.331, 0.4455, 0.331, 0.4576, 0.2913, 0.1004, 0.1004, 0.1324, 0.07404, 0.1324, 0.07404, 0.1004, 0.1004, 0.4455, 0.331, 0.426, 0.3676, 0.426, 0.3676, 0.4455, 0.331, 0.1324, 0.07404, 0.169, 0.05449, 0.169, 0.05449, 0.1324, 0.07404, 0.25, 0.4616, 0.2087, 0.4576, 0.2087, 0.4576, 0.25, 0.4616, 0.426, 0.3676, 0.3996, 0.3996, 0.3996, 0.3996, 0.426, 0.3676, 0.169, 0.05449, 0.2087, 0.04245, 0.2087, 0.04245, 0.169, 0.05449, 0.25, 0.4616, 0.2913, 0.4576, 0.2913, 0.4576, 0.25, 0.4617, 0.25, 0.4617, 0.2913, 0.4576, 0.2913, 0.4576, 0.25, 0.4616, 0.25, 0.4616, 0.2913, 0.4576, 0.2913, 0.4576, 0.25, 0.4616, 0.2913, 0.4576, 0.331, 0.4455, 0.331, 0.4455, 0.2913, 0.4576, 0.2913, 0.4576, 0.331, 0.4455, 0.331, 0.4455, 0.2913, 0.4576, 0.2913, 0.4576, 0.331, 0.4455, 0.331, 0.4455, 0.2913, 0.4576, 0.331, 0.4455, 0.3676, 0.426, 0.3676, 0.426, 0.331, 0.4455, 0.331, 0.4455, 0.3676, 0.426, 0.3676, 0.426, 0.331, 0.4455, 0.331, 0.4455, 0.3676, 0.426, 0.3676, 0.426, 0.331, 0.4455, 0.3676, 0.426, 0.3996, 0.3996, 0.3997, 0.3997, 0.3676, 0.426, 0.3676, 0.426, 0.3997, 0.3997, 0.3996, 0.3996, 0.3676, 0.426, 0.3676, 0.426, 0.3996, 0.3996, 0.3996, 0.3996, 0.3676, 0.426, 0.3996, 0.3996, 0.426, 0.3676, 0.426, 0.3676, 0.3997, 0.3997, 0.3997, 0.3997, 0.426, 0.3676, 0.426, 0.3676, 0.3996, 0.3996, 0.3996, 0.3996, 0.426, 0.3676, 0.426, 0.3676, 0.3996, 0.3996, 0.426, 0.3676, 0.4455, 0.331, 0.4455, 0.331, 0.426, 0.3676, 0.426, 0.3676, 0.4455, 0.331, 0.4455, 0.331, 0.426, 0.3676, 0.426, 0.3676, 0.4455, 0.331, 0.4455, 0.331, 0.426, 0.3676, 0.4455, 0.331, 0.4576, 0.2913, 0.4576, 0.2913, 0.4455, 0.331, 0.4455, 0.331, 0.4576, 0.2913, 0.4576, 0.2913, 0.4455, 0.331, 0.4455, 0.331, 0.4576, 0.2913, 0.4576, 0.2913, 0.4455, 0.331, 0.4576, 0.2913, 0.4616, 0.25, 0.4617, 0.25, 0.4576, 0.2913, 0.4576, 0.2913, 0.4617, 0.25, 0.4616, 0.25, 0.4576, 0.2913, 0.4576, 0.2913, 0.4616, 0.25, 0.4616, 0.25, 0.4576, 0.2913, 0.4616, 0.25, 0.4576, 0.2087, 0.4576, 0.2087, 0.4617, 0.25, 0.4617, 0.25, 0.4576, 0.2087, 0.4576, 0.2087, 0.4616, 0.25, 0.4616, 0.25, 0.4576, 0.2087, 0.4576, 0.2087, 0.4616, 0.25, 0.4576, 0.2087, 0.4455, 0.169, 0.4455, 0.169, 0.4576, 0.2087, 0.4576, 0.2087, 0.4455, 0.169, 0.4455, 0.169, 0.4576, 0.2087, 0.4576, 0.2087, 0.4455, 0.169, 0.4455, 0.169, 0.4576, 0.2087, 0.4455, 0.169, 0.426, 0.1324, 0.426, 0.1324, 0.4455, 0.169, 0.4455, 0.169, 0.426, 0.1324, 0.426, 0.1324, 0.4455, 0.169, 0.4455, 0.169, 0.426, 0.1324, 0.426, 0.1324, 0.4455, 0.169, 0.426, 0.1324, 0.3996, 0.1004, 0.3997, 0.1003, 0.426, 0.1324, 0.426, 0.1324, 0.3997, 0.1003, 0.3996, 0.1004, 0.426, 0.1324, 0.426, 0.1324, 0.3996, 0.1004, 0.3996, 0.1004, 0.426, 0.1324, 0.3996, 0.1004, 0.3676, 0.07404, 0.3676, 0.07401, 0.3997, 0.1003, 0.3997, 0.1003, 0.3676, 0.07401, 0.3676, 0.07404, 0.3996, 0.1004, 0.3996, 0.1004, 0.3676, 0.07404, 0.3676, 0.07404, 0.3996, 0.1004, 0.3676, 0.07404, 0.331, 0.05449, 0.331, 0.05445, 0.3676, 0.07401, 0.3676, 0.07401, 0.331, 0.05445, 0.331, 0.05449, 0.3676, 0.07404, 0.3676, 0.07404, 0.331, 0.05449, 0.331, 0.05449, 0.3676, 0.07404, 0.331, 0.05449, 0.2913, 0.04245, 0.2913, 0.04241, 0.331, 0.05445, 0.331, 0.05445, 0.2913, 0.04241, 0.2913, 0.04245, 0.331, 0.05449, 0.331, 0.05449, 0.2913, 0.04245, 0.2913, 0.04245, 0.331, 0.05449, 0.2913, 0.04245, 0.25, 0.03838, 0.25, 0.03834, 0.2913, 0.04241, 0.2913, 0.04241, 0.25, 0.03834, 0.25, 0.03838, 0.2913, 0.04245, 0.2913, 0.04245, 0.25, 0.03838, 0.25, 0.03838, 0.2913, 0.04245, 0.25, 0.03838, 0.2087, 0.04245, 0.2087, 0.04241, 0.25, 0.03834, 0.25, 0.03834, 0.2087, 0.04241, 0.2087, 0.04245, 0.25, 0.03838, 0.25, 0.03838, 0.2087, 0.04245, 0.2087, 0.04245, 0.25, 0.03838, 0.2087, 0.04245, 0.169, 0.05449, 0.169, 0.05445, 0.2087, 0.04241, 0.2087, 0.04241, 0.169, 0.05445, 0.169, 0.05449, 0.2087, 0.04245, 0.2087, 0.04245, 0.169, 0.05449, 0.169, 0.05449, 0.2087, 0.04245, 0.169, 0.05449, 0.1324, 0.07404, 0.1324, 0.07401, 0.169, 0.05445, 0.169, 0.05445, 0.1324, 0.07401, 0.1324, 0.07404, 0.169, 0.05449, 0.169, 0.05449, 0.1324, 0.07404, 0.1324, 0.07404, 0.169, 0.05449, 0.1324, 0.07404, 0.1004, 0.1004, 0.1003, 0.1003, 0.1324, 0.07401, 0.1324, 0.07401, 0.1003, 0.1003, 0.1004, 0.1004, 0.1324, 0.07404, 0.1324, 0.07404, 0.1004, 0.1004, 0.1004, 0.1004, 0.1324, 0.07404, 0.1004, 0.1004, 0.07404, 0.1324, 0.07401, 0.1324, 0.1003, 0.1003, 0.1003, 0.1003, 0.07401, 0.1324, 0.07404, 0.1324, 0.1004, 0.1004, 0.1004, 0.1004, 0.07404, 0.1324, 0.07404, 0.1324, 0.1004, 0.1004, 0.07404, 0.1324, 0.05449, 0.169, 0.05445, 0.169, 0.07401, 0.1324, 0.07401, 0.1324, 0.05445, 0.169, 0.05449, 0.169, 0.07404, 0.1324, 0.07404, 0.1324, 0.05449, 0.169, 0.05449, 0.169, 0.07404, 0.1324, 0.05449, 0.169, 0.04245, 0.2087, 0.04241, 0.2087, 0.05445, 0.169, 0.05445, 0.169, 0.04241, 0.2087, 0.04245, 0.2087, 0.05449, 0.169, 0.05449, 0.169, 0.04245, 0.2087, 0.04245, 0.2087, 0.05449, 0.169, 0.04245, 0.2087, 0.03838, 0.25, 0.03834, 0.25, 0.04241, 0.2087, 0.04241, 0.2087, 0.03834, 0.25, 0.03838, 0.25, 0.04245, 0.2087, 0.04245, 0.2087, 0.03838, 0.25, 0.03838, 0.25, 0.04245, 0.2087, 0.03838, 0.25, 0.04245, 0.2913, 0.04241, 0.2913, 0.03834, 0.25, 0.03834, 0.25, 0.04241, 0.2913, 0.04245, 0.2913, 0.03838, 0.25, 0.03838, 0.25, 0.04245, 0.2913, 0.04245, 0.2913, 0.03838, 0.25, 0.04245, 0.2913, 0.05449, 0.331, 0.05445, 0.331, 0.04241, 0.2913, 0.04241, 0.2913, 0.05445, 0.331, 0.05449, 0.331, 0.04245, 0.2913, 0.04245, 0.2913, 0.05449, 0.331, 0.05449, 0.331, 0.04245, 0.2913, 0.05449, 0.331, 0.07404, 0.3676, 0.07401, 0.3676, 0.05445, 0.331, 0.05445, 0.331, 0.07401, 0.3676, 0.07404, 0.3676, 0.05449, 0.331, 0.05449, 0.331, 0.07404, 0.3676, 0.07404, 0.3676, 0.05449, 0.331, 0.07404, 0.3676, 0.1004, 0.3996, 0.1003, 0.3997, 0.07401, 0.3676, 0.07401, 0.3676, 0.1003, 0.3997, 0.1004, 0.3996, 0.07404, 0.3676, 0.07404, 0.3676, 0.1004, 0.3996, 0.1004, 0.3996, 0.07404, 0.3676, 0.1004, 0.3996, 0.1324, 0.426, 0.1324, 0.426, 0.1003, 0.3997, 0.1003, 0.3997, 0.1324, 0.426, 0.1324, 0.426, 0.1004, 0.3996, 0.1004, 0.3996, 0.1324, 0.426, 0.1324, 0.426, 0.1004, 0.3996, 0.1324, 0.426, 0.169, 0.4455, 0.169, 0.4455, 0.1324, 0.426, 0.1324, 0.426, 0.169, 0.4455, 0.169, 0.4455, 0.1324, 0.426, 0.1324, 0.426, 0.169, 0.4455, 0.169, 0.4455, 0.1324, 0.426, 0.169, 0.4455, 0.2087, 0.4576, 0.2087, 0.4576, 0.169, 0.4455, 0.169, 0.4455, 0.2087, 0.4576, 0.2087, 0.4576, 0.169, 0.4455, 0.169, 0.4455, 0.2087, 0.4576, 0.2087, 0.4576, 0.169, 0.4455, 0.2087, 0.4576, 0.25, 0.4616, 0.25, 0.4617, 0.2087, 0.4576, 0.2087, 0.4576, 0.25, 0.4617, 0.25, 0.4616, 0.2087, 0.4576, 0.2087, 0.4576, 0.25, 0.4616, 0.25, 0.4616, 0.2087, 0.4576, 0.2913, 0.4576, 0.25, 0.4616, 0.25, 0.4616, 0.2913, 0.4576, 0.03125, 0.75, 0.0, 0.75, 0.0, 0.8774, 0.03125, 0.8774, 0.9375, 0.75, 0.9062, 0.75, 0.9062, 0.8774, 0.9375, 0.8774, 0.9062, 0.75, 0.875, 0.75, 0.875, 0.8774, 0.9062, 0.8774, 0.875, 0.75, 0.8438, 0.75, 0.8438, 0.8774, 0.875, 0.8774, 0.8438, 0.75, 0.8125, 0.75, 0.8125, 0.8774, 0.8438, 0.8774, 0.8125, 0.75, 0.7812, 0.75, 0.7812, 0.8774, 0.8125, 0.8774, 0.7812, 0.75, 0.75, 0.75, 0.75, 0.8774, 0.7812, 0.8774, 0.75, 0.75, 0.7188, 0.75, 0.7188, 0.8774, 0.75, 0.8774, 0.7188, 0.75, 0.6875, 0.75, 0.6875, 0.8774, 0.7188, 0.8774, 0.6875, 0.75, 0.6562, 0.75, 0.6562, 0.8774, 0.6875, 0.8774, 0.6562, 0.75, 0.625, 0.75, 0.625, 0.8774, 0.6562, 0.8774, 0.625, 0.75, 0.5938, 0.75, 0.5938, 0.8774, 0.625, 0.8774, 0.5938, 0.75, 0.5625, 0.75, 0.5625, 0.8774, 0.5938, 0.8774, 0.5625, 0.75, 0.5312, 0.75, 0.5312, 0.8774, 0.5625, 0.8774, 0.5312, 0.75, 0.5, 0.75, 0.5, 0.8774, 0.5312, 0.8774, 0.5, 0.75, 0.4688, 0.75, 0.4688, 0.8774, 0.5, 0.8774, 0.4688, 0.75, 0.4375, 0.75, 0.4375, 0.8774, 0.4688, 0.8774, 0.4375, 0.75, 0.4062, 0.75, 0.4062, 0.8774, 0.4375, 0.8774, 0.4062, 0.75, 0.375, 0.75, 0.375, 0.8774, 0.4062, 0.8774, 0.375, 0.75, 0.3438, 0.75, 0.3438, 0.8774, 0.375, 0.8774, 0.3438, 0.75, 0.3125, 0.75, 0.3125, 0.8774, 0.3438, 0.8774, 0.3125, 0.75, 0.2812, 0.75, 0.2812, 0.8774, 0.3125, 0.8774, 0.2812, 0.75, 0.25, 0.75, 0.25, 0.8774, 0.2812, 0.8774, 0.25, 0.75, 0.2188, 0.75, 0.2188, 0.8774, 0.25, 0.8774, 0.2188, 0.75, 0.1875, 0.75, 0.1875, 0.8774, 0.2188, 0.8774, 0.1875, 0.75, 0.1562, 0.75, 0.1562, 0.8774, 0.1875, 0.8774, 0.1562, 0.75, 0.125, 0.75, 0.125, 0.8774, 0.1562, 0.8774, 0.125, 0.75, 0.09375, 0.75, 0.09375, 0.8774, 0.125, 0.8774, 0.09375, 0.75, 0.0625, 0.75, 0.0625, 0.8774, 0.09375, 0.8774, 0.0625, 0.75, 0.03125, 0.75, 0.03125, 0.8774, 0.0625, 0.8774, 0.9688, 0.75, 0.9375, 0.75, 0.9375, 0.8774, 0.9688, 0.8774, 0.3676, 0.07404, 0.3676, 0.07404, 0.3996, 0.1004, 0.3996, 0.1004, 1.0, 0.75, 0.9688, 0.75, 0.9688, 0.8774, 1.0, 0.8774, 0.9688, 0.8774, 0.9689, 0.9243, 0.9999, 0.9243, 1.0, 0.8774, 0.9689, 0.9243, 0.9693, 1.0, 0.9995, 1.0, 0.9999, 0.9243, 0.296, 0.4855, 0.2934, 0.4682, 0.25, 0.4725, 0.2508, 0.4899, 0.2934, 0.4682, 0.2913, 0.4576, 0.25, 0.4616, 0.25, 0.4725, 0.9375, 0.8774, 0.9376, 0.9243, 0.9686, 0.9243, 0.9688, 0.8774, 0.9376, 0.9243, 0.938, 1.0, 0.9682, 1.0, 0.9686, 0.9243, 0.3411, 0.472, 0.3351, 0.4555, 0.2934, 0.4682, 0.2976, 0.4852, 0.3351, 0.4555, 0.331, 0.4455, 0.2913, 0.4576, 0.2934, 0.4682, 0.9062, 0.8774, 0.9064, 0.9243, 0.9374, 0.9243, 0.9375, 0.8774, 0.9064, 0.9243, 0.9068, 1.0, 0.937, 1.0, 0.9374, 0.9243, 0.3826, 0.4499, 0.3736, 0.435, 0.3351, 0.4555, 0.3426, 0.4713, 0.3736, 0.435, 0.3676, 0.426, 0.331, 0.4455, 0.3351, 0.4555, 0.875, 0.8774, 0.8751, 0.9243, 0.9061, 0.9243, 0.9062, 0.8774, 0.8751, 0.9243, 0.8755, 1.0, 0.9057, 1.0, 0.9061, 0.9243, 0.4191, 0.4202, 0.4073, 0.4073, 0.3736, 0.435, 0.384, 0.449, 0.4073, 0.4073, 0.3996, 0.3996, 0.3676, 0.426, 0.3736, 0.435, 0.8438, 0.8774, 0.8439, 0.9243, 0.8749, 0.9243, 0.875, 0.8774, 0.8439, 0.9243, 0.8443, 1.0, 0.8745, 1.0, 0.8749, 0.9243, 0.449, 0.384, 0.435, 0.3736, 0.4073, 0.4073, 0.4202, 0.4191, 0.435, 0.3736, 0.426, 0.3676, 0.3996, 0.3996, 0.4073, 0.4073, 0.8125, 0.8774, 0.8126, 0.9243, 0.8436, 0.9243, 0.8438, 0.8774, 0.8126, 0.9243, 0.813, 1.0, 0.8432, 1.0, 0.8436, 0.9243, 0.4713, 0.3426, 0.4555, 0.3351, 0.435, 0.3736, 0.4499, 0.3826, 0.4555, 0.3351, 0.4455, 0.331, 0.426, 0.3676, 0.435, 0.3736, 0.7812, 0.8774, 0.7814, 0.9243, 0.8124, 0.9243, 0.8125, 0.8774, 0.7814, 0.9243, 0.7818, 1.0, 0.812, 1.0, 0.8124, 0.9243, 0.4852, 0.2976, 0.4682, 0.2934, 0.4555, 0.3351, 0.472, 0.3411, 0.4682, 0.2934, 0.4576, 0.2913, 0.4455, 0.331, 0.4555, 0.3351, 0.75, 0.8774, 0.7501, 0.9243, 0.7811, 0.9243, 0.7812, 0.8774, 0.7501, 0.9243, 0.7505, 1.0, 0.7807, 1.0, 0.7811, 0.9243, 0.4899, 0.2508, 0.4725, 0.25, 0.4682, 0.2934, 0.4855, 0.296, 0.4725, 0.25, 0.4616, 0.25, 0.4576, 0.2913, 0.4682, 0.2934, 0.7188, 0.8774, 0.7189, 0.9243, 0.7499, 0.9243, 0.75, 0.8774, 0.7189, 0.9243, 0.7193, 1.0, 0.7495, 1.0, 0.7499, 0.9243, 0.4855, 0.204, 0.4682, 0.2066, 0.4725, 0.25, 0.4899, 0.2492, 0.4682, 0.2066, 0.4576, 0.2087, 0.4616, 0.25, 0.4725, 0.25, 0.6875, 0.8774, 0.6876, 0.9243, 0.7186, 0.9243, 0.7188, 0.8774, 0.6876, 0.9243, 0.688, 1.0, 0.7182, 1.0, 0.7186, 0.9243, 0.472, 0.1589, 0.4555, 0.1649, 0.4682, 0.2066, 0.4852, 0.2024, 0.4555, 0.1649, 0.4455, 0.169, 0.4576, 0.2087, 0.4682, 0.2066, 0.6562, 0.8774, 0.6564, 0.9243, 0.6874, 0.9243, 0.6875, 0.8774, 0.6564, 0.9243, 0.6568, 1.0, 0.687, 1.0, 0.6874, 0.9243, 0.4499, 0.1174, 0.435, 0.1264, 0.4555, 0.1649, 0.4713, 0.1574, 0.435, 0.1264, 0.426, 0.1324, 0.4455, 0.169, 0.4555, 0.1649, 0.625, 0.8774, 0.6251, 0.9243, 0.6561, 0.9243, 0.6562, 0.8774, 0.6251, 0.9243, 0.6255, 1.0, 0.6557, 1.0, 0.6561, 0.9243, 0.4202, 0.08092, 0.4073, 0.09268, 0.435, 0.1264, 0.449, 0.116, 0.4073, 0.09268, 0.3996, 0.1004, 0.426, 0.1324, 0.435, 0.1264, 0.5938, 0.8774, 0.5939, 0.9243, 0.6249, 0.9243, 0.625, 0.8774, 0.5939, 0.9243, 0.5943, 1.0, 0.6245, 1.0, 0.6249, 0.9243, 0.384, 0.05096, 0.3736, 0.06501, 0.4073, 0.09268, 0.4191, 0.07978, 0.3736, 0.06501, 0.3676, 0.07404, 0.3996, 0.1004, 0.4073, 0.09268, 0.5625, 0.8774, 0.5626, 0.9243, 0.5936, 0.9243, 0.5938, 0.8774, 0.5626, 0.9243, 0.563, 1.0, 0.5932, 1.0, 0.5936, 0.9243, 0.3426, 0.02865, 0.3351, 0.04445, 0.3736, 0.06501, 0.3826, 0.05006, 0.3351, 0.04445, 0.331, 0.05449, 0.3676, 0.07404, 0.3736, 0.06501, 0.5312, 0.8774, 0.5314, 0.9243, 0.5624, 0.9243, 0.5625, 0.8774, 0.5314, 0.9243, 0.5318, 1.0, 0.562, 1.0, 0.5624, 0.9243, 0.2976, 0.01485, 0.2934, 0.03179, 0.3351, 0.04445, 0.3411, 0.02803, 0.2934, 0.03179, 0.2913, 0.04245, 0.331, 0.05449, 0.3351, 0.04445, 0.5, 0.8774, 0.5001, 0.9243, 0.5311, 0.9243, 0.5312, 0.8774, 0.5001, 0.9243, 0.5005, 1.0, 0.5307, 1.0, 0.5311, 0.9243, 0.2508, 0.01008, 0.25, 0.02752, 0.2934, 0.03179, 0.296, 0.01453, 0.25, 0.02752, 0.25, 0.03838, 0.2913, 0.04245, 0.2934, 0.03179, 0.4688, 0.8774, 0.4689, 0.9243, 0.4999, 0.9243, 0.5, 0.8774, 0.4689, 0.9243, 0.4693, 1.0, 0.4995, 1.0, 0.4999, 0.9243, 0.204, 0.01453, 0.2066, 0.03179, 0.25, 0.02752, 0.2492, 0.01008, 0.2066, 0.03179, 0.2087, 0.04245, 0.25, 0.03838, 0.25, 0.02752, 0.4375, 0.8774, 0.4376, 0.9243, 0.4686, 0.9243, 0.4688, 0.8774, 0.4376, 0.9243, 0.438, 1.0, 0.4682, 1.0, 0.4686, 0.9243, 0.1589, 0.02803, 0.1649, 0.04445, 0.2066, 0.03179, 0.2024, 0.01485, 0.1649, 0.04445, 0.169, 0.05449, 0.2087, 0.04245, 0.2066, 0.03179, 0.4062, 0.8774, 0.4064, 0.9243, 0.4374, 0.9243, 0.4375, 0.8774, 0.4064, 0.9243, 0.4068, 1.0, 0.437, 1.0, 0.4374, 0.9243, 0.1174, 0.05006, 0.1264, 0.06501, 0.1649, 0.04445, 0.1574, 0.02865, 0.1264, 0.06501, 0.1324, 0.07404, 0.169, 0.05449, 0.1649, 0.04445, 0.375, 0.8774, 0.3751, 0.9243, 0.4061, 0.9243, 0.4062, 0.8774, 0.3751, 0.9243, 0.3755, 1.0, 0.4057, 1.0, 0.4061, 0.9243, 0.08092, 0.07978, 0.09268, 0.09268, 0.1264, 0.06501, 0.116, 0.05096, 0.09268, 0.09268, 0.1004, 0.1004, 0.1324, 0.07404, 0.1264, 0.06501, 0.3438, 0.8774, 0.3439, 0.9243, 0.3749, 0.9243, 0.375, 0.8774, 0.3439, 0.9243, 0.3443, 1.0, 0.3745, 1.0, 0.3749, 0.9243, 0.05096, 0.116, 0.06501, 0.1264, 0.09268, 0.09268, 0.07978, 0.08092, 0.06501, 0.1264, 0.07404, 0.1324, 0.1004, 0.1004, 0.09268, 0.09268, 0.3125, 0.8774, 0.3126, 0.9243, 0.3436, 0.9243, 0.3438, 0.8774, 0.3126, 0.9243, 0.313, 1.0, 0.3432, 1.0, 0.3436, 0.9243, 0.02865, 0.1574, 0.04445, 0.1649, 0.06501, 0.1264, 0.05006, 0.1174, 0.04445, 0.1649, 0.05449, 0.169, 0.07404, 0.1324, 0.06501, 0.1264, 0.2812, 0.8774, 0.2814, 0.9243, 0.3124, 0.9243, 0.3125, 0.8774, 0.2814, 0.9243, 0.2818, 1.0, 0.312, 1.0, 0.3124, 0.9243, 0.01485, 0.2024, 0.03179, 0.2066, 0.04445, 0.1649, 0.02803, 0.1589, 0.03179, 0.2066, 0.04245, 0.2087, 0.05449, 0.169, 0.04445, 0.1649, 0.25, 0.8774, 0.2501, 0.9243, 0.2811, 0.9243, 0.2812, 0.8774, 0.2501, 0.9243, 0.2505, 1.0, 0.2807, 1.0, 0.2811, 0.9243, 0.01008, 0.2492, 0.02752, 0.25, 0.03179, 0.2066, 0.01453, 0.204, 0.02752, 0.25, 0.03838, 0.25, 0.04245, 0.2087, 0.03179, 0.2066, 0.2188, 0.8774, 0.2189, 0.9243, 0.2499, 0.9243, 0.25, 0.8774, 0.2189, 0.9243, 0.2193, 1.0, 0.2495, 1.0, 0.2499, 0.9243, 0.01453, 0.296, 0.03179, 0.2934, 0.02752, 0.25, 0.01008, 0.2508, 0.03179, 0.2934, 0.04245, 0.2913, 0.03838, 0.25, 0.02752, 0.25, 0.1875, 0.8774, 0.1876, 0.9243, 0.2186, 0.9243, 0.2188, 0.8774, 0.1876, 0.9243, 0.188, 1.0, 0.2182, 1.0, 0.2186, 0.9243, 0.02803, 0.3411, 0.04445, 0.3351, 0.03179, 0.2934, 0.01485, 0.2976, 0.04445, 0.3351, 0.05449, 0.331, 0.04245, 0.2913, 0.03179, 0.2934, 0.1562, 0.8774, 0.1564, 0.9243, 0.1874, 0.9243, 0.1875, 0.8774, 0.1564, 0.9243, 0.1568, 1.0, 0.187, 1.0, 0.1874, 0.9243, 0.05006, 0.3826, 0.06501, 0.3736, 0.04445, 0.3351, 0.02865, 0.3426, 0.06501, 0.3736, 0.07404, 0.3676, 0.05449, 0.331, 0.04445, 0.3351, 0.125, 0.8774, 0.1251, 0.9243, 0.1561, 0.9243, 0.1562, 0.8774, 0.1251, 0.9243, 0.1255, 1.0, 0.1557, 1.0, 0.1561, 0.9243, 0.07978, 0.4191, 0.09268, 0.4073, 0.06501, 0.3736, 0.05096, 0.384, 0.09268, 0.4073, 0.1004, 0.3996, 0.07404, 0.3676, 0.06501, 0.3736, 0.09375, 0.8774, 0.09389, 0.9243, 0.1249, 0.9243, 0.125, 0.8774, 0.09389, 0.9243, 0.09429, 1.0, 0.1245, 1.0, 0.1249, 0.9243, 0.116, 0.449, 0.1264, 0.435, 0.09268, 0.4073, 0.08092, 0.4202, 0.1264, 0.435, 0.1324, 0.426, 0.1004, 0.3996, 0.09268, 0.4073, 0.0625, 0.8774, 0.06264, 0.9243, 0.09361, 0.9243, 0.09375, 0.8774, 0.06264, 0.9243, 0.06304, 1.0, 0.09321, 1.0, 0.09361, 0.9243, 0.1574, 0.4713, 0.1649, 0.4555, 0.1264, 0.435, 0.1174, 0.4499, 0.1649, 0.4555, 0.169, 0.4455, 0.1324, 0.426, 0.1264, 0.435, 0.03125, 0.8774, 0.03139, 0.9243, 0.06236, 0.9243, 0.0625, 0.8774, 0.03139, 0.9243, 0.03179, 1.0, 0.06196, 1.0, 0.06236, 0.9243, 0.2024, 0.4852, 0.2066, 0.4682, 0.1649, 0.4555, 0.1589, 0.472, 0.2066, 0.4682, 0.2087, 0.4576, 0.169, 0.4455, 0.1649, 0.4555, 0.0, 0.8774, 0.0001406, 0.9243, 0.03111, 0.9243, 0.03125, 0.8774, 0.0001406, 0.9243, 0.0005412, 1.0, 0.03071, 1.0, 0.03111, 0.9243, 0.2492, 0.4899, 0.25, 0.4725, 0.2066, 0.4682, 0.204, 0.4855, 0.25, 0.4725, 0.25, 0.4616, 0.2087, 0.4576, 0.2066, 0.4682, 0.25, 0.03838, 0.25, 0.03838, 0.2913, 0.04245, 0.2913, 0.04245, 0.1324, 0.07404, 0.1324, 0.07404, 0.169, 0.05449, 0.169, 0.05449, 0.05449, 0.169, 0.05449, 0.169, 0.07404, 0.1324, 0.07404, 0.1324, 0.04245, 0.2913, 0.04245, 0.2913, 0.03838, 0.25, 0.03838, 0.25, 0.1004, 0.3996, 0.1004, 0.3996, 0.07404, 0.3676, 0.07404, 0.3676, 0.2087, 0.4576, 0.2087, 0.4576, 0.169, 0.4455, 0.169, 0.4455, 0.25, 0.4616, 0.25, 0.4616, 0.2087, 0.4576, 0.2087, 0.4576, 0.426, 0.3676, 0.426, 0.3676, 0.3996, 0.3996, 0.3996, 0.3996, 0.331, 0.4455, 0.331, 0.4455, 0.2913, 0.4576, 0.2913, 0.4576, 0.4616, 0.25, 0.4616, 0.25, 0.4576, 0.2913, 0.4576, 0.2913, 0.426, 0.1324, 0.426, 0.1324, 0.4455, 0.169, 0.4455, 0.169, 0.331, 0.05449, 0.331, 0.05449, 0.3676, 0.07404, 0.3676, 0.07404, 0.2087, 0.04245, 0.2087, 0.04245, 0.25, 0.03838, 0.25, 0.03838, 0.1004, 0.1004, 0.1004, 0.1004, 0.1324, 0.07404, 0.1324, 0.07404, 0.04245, 0.2087, 0.04245, 0.2087, 0.05449, 0.169, 0.05449, 0.169, 0.05449, 0.331, 0.05449, 0.331, 0.04245, 0.2913, 0.04245, 0.2913, 0.1324, 0.426, 0.1324, 0.426, 0.1004, 0.3996, 0.1004, 0.3996, 0.3676, 0.426, 0.3676, 0.426, 0.331, 0.4455, 0.331, 0.4455, 0.4455, 0.331, 0.4455, 0.331, 0.426, 0.3676, 0.426, 0.3676, 0.4576, 0.2087, 0.4576, 0.2087, 0.4616, 0.25, 0.4616, 0.25, 0.3996, 0.1004, 0.3996, 0.1004, 0.426, 0.1324, 0.426, 0.1324, 0.2913, 0.04245, 0.2913, 0.04245, 0.331, 0.05449, 0.331, 0.05449, 0.169, 0.05449, 0.169, 0.05449, 0.2087, 0.04245, 0.2087, 0.04245, 0.07404, 0.1324, 0.07404, 0.1324, 0.1004, 0.1004, 0.1004, 0.1004, 0.03838, 0.25, 0.03838, 0.25, 0.04245, 0.2087, 0.04245, 0.2087, 0.07404, 0.3676, 0.07404, 0.3676, 0.05449, 0.331, 0.05449, 0.331, 0.169, 0.4455, 0.169, 0.4455, 0.1324, 0.426, 0.1324, 0.426, 0.3996, 0.3996, 0.3996, 0.3996, 0.3676, 0.426, 0.3676, 0.426, 0.4576, 0.2913, 0.4576, 0.2913, 0.4455, 0.331, 0.4455, 0.331, 0.4455, 0.169, 0.4455, 0.169, 0.4576, 0.2087, 0.4576, 0.2087, 0.2087, 0.4576, 0.2087, 0.4576, 0.169, 0.4455, 0.169, 0.4455, 0.3996, 0.3996, 0.3996, 0.3996, 0.3676, 0.426, 0.3676, 0.426, 0.2087, 0.04245, 0.2087, 0.04245, 0.25, 0.03838, 0.25, 0.03838, 0.169, 0.4455, 0.169, 0.4455, 0.1324, 0.426, 0.1324, 0.426, 0.3676, 0.426, 0.3676, 0.426, 0.331, 0.4455, 0.331, 0.4455, 0.25, 0.03838, 0.25, 0.03838, 0.2913, 0.04245, 0.2913, 0.04245, 0.1324, 0.426, 0.1324, 0.426, 0.1004, 0.3996, 0.1004, 0.3996, 0.331, 0.4455, 0.331, 0.4455, 0.2913, 0.4576, 0.2913, 0.4576, 0.2913, 0.04245, 0.2913, 0.04245, 0.331, 0.05449, 0.331, 0.05449, 0.1004, 0.3996, 0.1004, 0.3996, 0.07404, 0.3676, 0.07404, 0.3676, 0.2913, 0.4576, 0.2913, 0.4576, 0.25, 0.4616, 0.25, 0.4616, 0.331, 0.05449, 0.331, 0.05449, 0.3676, 0.07404, 0.3676, 0.07404, 0.07404, 0.3676, 0.07404, 0.3676, 0.05449, 0.331, 0.05449, 0.331, 0.3676, 0.07404, 0.3676, 0.07404, 0.3996, 0.1004, 0.3996, 0.1004, 0.05449, 0.331, 0.05449, 0.331, 0.04245, 0.2913, 0.04245, 0.2913, 0.3996, 0.1004, 0.3996, 0.1004, 0.426, 0.1324, 0.426, 0.1324, 0.04245, 0.2913, 0.04245, 0.2913, 0.03838, 0.25, 0.03838, 0.25, 0.426, 0.1324, 0.426, 0.1324, 0.4455, 0.169, 0.4455, 0.169, 0.03838, 0.25, 0.03838, 0.25, 0.04245, 0.2087, 0.04245, 0.2087, 0.4455, 0.169, 0.4455, 0.169, 0.4576, 0.2087, 0.4576, 0.2087, 0.04245, 0.2087, 0.04245, 0.2087, 0.05449, 0.169, 0.05449, 0.169, 0.4576, 0.2087, 0.4576, 0.2087, 0.4616, 0.25, 0.4616, 0.25, 0.05449, 0.169, 0.05449, 0.169, 0.07404, 0.1324, 0.07404, 0.1324, 0.4616, 0.25, 0.4616, 0.25, 0.4576, 0.2913, 0.4576, 0.2913, 0.07404, 0.1324, 0.07404, 0.1324, 0.1004, 0.1004, 0.1004, 0.1004, 0.4576, 0.2913, 0.4576, 0.2913, 0.4455, 0.331, 0.4455, 0.331, 0.1004, 0.1004, 0.1004, 0.1004, 0.1324, 0.07404, 0.1324, 0.07404, 0.4455, 0.331, 0.4455, 0.331, 0.426, 0.3676, 0.426, 0.3676, 0.1324, 0.07404, 0.1324, 0.07404, 0.169, 0.05449, 0.169, 0.05449, 0.25, 0.4616, 0.25, 0.4616, 0.2087, 0.4576, 0.2087, 0.4576, 0.426, 0.3676, 0.426, 0.3676, 0.3996, 0.3996, 0.3996, 0.3996, 0.169, 0.05449, 0.169, 0.05449, 0.2087, 0.04245, 0.2087, 0.04245, 0.25, 0.4616, 0.25, 0.4617, 0.2913, 0.4576, 0.2913, 0.4576, 0.25, 0.4617, 0.25, 0.4616, 0.2913, 0.4576, 0.2913, 0.4576, 0.25, 0.4616, 0.25, 0.4616, 0.2913, 0.4576, 0.2913, 0.4576, 0.2913, 0.4576, 0.2913, 0.4576, 0.331, 0.4455, 0.331, 0.4455, 0.2913, 0.4576, 0.2913, 0.4576, 0.331, 0.4455, 0.331, 0.4455, 0.2913, 0.4576, 0.2913, 0.4576, 0.331, 0.4455, 0.331, 0.4455, 0.331, 0.4455, 0.331, 0.4455, 0.3676, 0.426, 0.3676, 0.426, 0.331, 0.4455, 0.331, 0.4455, 0.3676, 0.426, 0.3676, 0.426, 0.331, 0.4455, 0.331, 0.4455, 0.3676, 0.426, 0.3676, 0.426, 0.3676, 0.426, 0.3676, 0.426, 0.3997, 0.3997, 0.3996, 0.3996, 0.3676, 0.426, 0.3676, 0.426, 0.3996, 0.3996, 0.3997, 0.3997, 0.3676, 0.426, 0.3676, 0.426, 0.3996, 0.3996, 0.3996, 0.3996, 0.3996, 0.3996, 0.3997, 0.3997, 0.426, 0.3676, 0.426, 0.3676, 0.3997, 0.3997, 0.3996, 0.3996, 0.426, 0.3676, 0.426, 0.3676, 0.3996, 0.3996, 0.3996, 0.3996, 0.426, 0.3676, 0.426, 0.3676, 0.426, 0.3676, 0.426, 0.3676, 0.4455, 0.331, 0.4455, 0.331, 0.426, 0.3676, 0.426, 0.3676, 0.4455, 0.331, 0.4455, 0.331, 0.426, 0.3676, 0.426, 0.3676, 0.4455, 0.331, 0.4455, 0.331, 0.4455, 0.331, 0.4455, 0.331, 0.4576, 0.2913, 0.4576, 0.2913, 0.4455, 0.331, 0.4455, 0.331, 0.4576, 0.2913, 0.4576, 0.2913, 0.4455, 0.331, 0.4455, 0.331, 0.4576, 0.2913, 0.4576, 0.2913, 0.4576, 0.2913, 0.4576, 0.2913, 0.4617, 0.25, 0.4616, 0.25, 0.4576, 0.2913, 0.4576, 0.2913, 0.4616, 0.25, 0.4617, 0.25, 0.4576, 0.2913, 0.4576, 0.2913, 0.4616, 0.25, 0.4616, 0.25, 0.4616, 0.25, 0.4617, 0.25, 0.4576, 0.2087, 0.4576, 0.2087, 0.4617, 0.25, 0.4616, 0.25, 0.4576, 0.2087, 0.4576, 0.2087, 0.4616, 0.25, 0.4616, 0.25, 0.4576, 0.2087, 0.4576, 0.2087, 0.4576, 0.2087, 0.4576, 0.2087, 0.4455, 0.169, 0.4455, 0.169, 0.4576, 0.2087, 0.4576, 0.2087, 0.4455, 0.169, 0.4455, 0.169, 0.4576, 0.2087, 0.4576, 0.2087, 0.4455, 0.169, 0.4455, 0.169, 0.4455, 0.169, 0.4455, 0.169, 0.426, 0.1324, 0.426, 0.1324, 0.4455, 0.169, 0.4455, 0.169, 0.426, 0.1324, 0.426, 0.1324, 0.4455, 0.169, 0.4455, 0.169, 0.426, 0.1324, 0.426, 0.1324, 0.426, 0.1324, 0.426, 0.1324, 0.3997, 0.1003, 0.3996, 0.1004, 0.426, 0.1324, 0.426, 0.1324, 0.3996, 0.1004, 0.3997, 0.1003, 0.426, 0.1324, 0.426, 0.1324, 0.3996, 0.1004, 0.3996, 0.1004, 0.3996, 0.1004, 0.3997, 0.1003, 0.3676, 0.07401, 0.3676, 0.07404, 0.3997, 0.1003, 0.3996, 0.1004, 0.3676, 0.07404, 0.3676, 0.07401, 0.3996, 0.1004, 0.3996, 0.1004, 0.3676, 0.07404, 0.3676, 0.07404, 0.3676, 0.07404, 0.3676, 0.07401, 0.331, 0.05445, 0.331, 0.05449, 0.3676, 0.07401, 0.3676, 0.07404, 0.331, 0.05449, 0.331, 0.05445, 0.3676, 0.07404, 0.3676, 0.07404, 0.331, 0.05449, 0.331, 0.05449, 0.331, 0.05449, 0.331, 0.05445, 0.2913, 0.04241, 0.2913, 0.04245, 0.331, 0.05445, 0.331, 0.05449, 0.2913, 0.04245, 0.2913, 0.04241, 0.331, 0.05449, 0.331, 0.05449, 0.2913, 0.04245, 0.2913, 0.04245, 0.2913, 0.04245, 0.2913, 0.04241, 0.25, 0.03834, 0.25, 0.03838, 0.2913, 0.04241, 0.2913, 0.04245, 0.25, 0.03838, 0.25, 0.03834, 0.2913, 0.04245, 0.2913, 0.04245, 0.25, 0.03838, 0.25, 0.03838, 0.25, 0.03838, 0.25, 0.03834, 0.2087, 0.04241, 0.2087, 0.04245, 0.25, 0.03834, 0.25, 0.03838, 0.2087, 0.04245, 0.2087, 0.04241, 0.25, 0.03838, 0.25, 0.03838, 0.2087, 0.04245, 0.2087, 0.04245, 0.2087, 0.04245, 0.2087, 0.04241, 0.169, 0.05445, 0.169, 0.05449, 0.2087, 0.04241, 0.2087, 0.04245, 0.169, 0.05449, 0.169, 0.05445, 0.2087, 0.04245, 0.2087, 0.04245, 0.169, 0.05449, 0.169, 0.05449, 0.169, 0.05449, 0.169, 0.05445, 0.1324, 0.07401, 0.1324, 0.07404, 0.169, 0.05445, 0.169, 0.05449, 0.1324, 0.07404, 0.1324, 0.07401, 0.169, 0.05449, 0.169, 0.05449, 0.1324, 0.07404, 0.1324, 0.07404, 0.1324, 0.07404, 0.1324, 0.07401, 0.1003, 0.1003, 0.1004, 0.1004, 0.1324, 0.07401, 0.1324, 0.07404, 0.1004, 0.1004, 0.1003, 0.1003, 0.1324, 0.07404, 0.1324, 0.07404, 0.1004, 0.1004, 0.1004, 0.1004, 0.1004, 0.1004, 0.1003, 0.1003, 0.07401, 0.1324, 0.07404, 0.1324, 0.1003, 0.1003, 0.1004, 0.1004, 0.07404, 0.1324, 0.07401, 0.1324, 0.1004, 0.1004, 0.1004, 0.1004, 0.07404, 0.1324, 0.07404, 0.1324, 0.07404, 0.1324, 0.07401, 0.1324, 0.05445, 0.169, 0.05449, 0.169, 0.07401, 0.1324, 0.07404, 0.1324, 0.05449, 0.169, 0.05445, 0.169, 0.07404, 0.1324, 0.07404, 0.1324, 0.05449, 0.169, 0.05449, 0.169, 0.05449, 0.169, 0.05445, 0.169, 0.04241, 0.2087, 0.04245, 0.2087, 0.05445, 0.169, 0.05449, 0.169, 0.04245, 0.2087, 0.04241, 0.2087, 0.05449, 0.169, 0.05449, 0.169, 0.04245, 0.2087, 0.04245, 0.2087, 0.04245, 0.2087, 0.04241, 0.2087, 0.03834, 0.25, 0.03838, 0.25, 0.04241, 0.2087, 0.04245, 0.2087, 0.03838, 0.25, 0.03834, 0.25, 0.04245, 0.2087, 0.04245, 0.2087, 0.03838, 0.25, 0.03838, 0.25, 0.03838, 0.25, 0.03834, 0.25, 0.04241, 0.2913, 0.04245, 0.2913, 0.03834, 0.25, 0.03838, 0.25, 0.04245, 0.2913, 0.04241, 0.2913, 0.03838, 0.25, 0.03838, 0.25, 0.04245, 0.2913, 0.04245, 0.2913, 0.04245, 0.2913, 0.04241, 0.2913, 0.05445, 0.331, 0.05449, 0.331, 0.04241, 0.2913, 0.04245, 0.2913, 0.05449, 0.331, 0.05445, 0.331, 0.04245, 0.2913, 0.04245, 0.2913, 0.05449, 0.331, 0.05449, 0.331, 0.05449, 0.331, 0.05445, 0.331, 0.07401, 0.3676, 0.07404, 0.3676, 0.05445, 0.331, 0.05449, 0.331, 0.07404, 0.3676, 0.07401, 0.3676, 0.05449, 0.331, 0.05449, 0.331, 0.07404, 0.3676, 0.07404, 0.3676, 0.07404, 0.3676, 0.07401, 0.3676, 0.1003, 0.3997, 0.1004, 0.3996, 0.07401, 0.3676, 0.07404, 0.3676, 0.1004, 0.3996, 0.1003, 0.3997, 0.07404, 0.3676, 0.07404, 0.3676, 0.1004, 0.3996, 0.1004, 0.3996, 0.1004, 0.3996, 0.1003, 0.3997, 0.1324, 0.426, 0.1324, 0.426, 0.1003, 0.3997, 0.1004, 0.3996, 0.1324, 0.426, 0.1324, 0.426, 0.1004, 0.3996, 0.1004, 0.3996, 0.1324, 0.426, 0.1324, 0.426, 0.1324, 0.426, 0.1324, 0.426, 0.169, 0.4455, 0.169, 0.4455, 0.1324, 0.426, 0.1324, 0.426, 0.169, 0.4455, 0.169, 0.4455, 0.1324, 0.426, 0.1324, 0.426, 0.169, 0.4455, 0.169, 0.4455, 0.169, 0.4455, 0.169, 0.4455, 0.2087, 0.4576, 0.2087, 0.4576, 0.169, 0.4455, 0.169, 0.4455, 0.2087, 0.4576, 0.2087, 0.4576, 0.169, 0.4455, 0.169, 0.4455, 0.2087, 0.4576, 0.2087, 0.4576, 0.2087, 0.4576, 0.2087, 0.4576, 0.25, 0.4617, 0.25, 0.4616, 0.2087, 0.4576, 0.2087, 0.4576, 0.25, 0.4616, 0.25, 0.4617, 0.2087, 0.4576, 0.2087, 0.4576, 0.25, 0.4616, 0.25, 0.4616, 0.2913, 0.4576, 0.2913, 0.4576, 0.25, 0.4616, 0.25, 0.4616])
me_cylinder.materials.append(mat_mat_tire)
me_cylinder.update()

# ---- objects
ob_light = bpy.data.objects.new('Light', light_light)
ob_camera = bpy.data.objects.new('Camera', cam_camera)
ob_cylinder = bpy.data.objects.new('Cylinder', me_cylinder)

# ---- transforms, parenting, visibility, modifiers, constraints
ob_light.location = (4.076, 1.005, 5.904)
ob_light.rotation_euler = (0.6503, 0.05522, 1.866)
ob_light.lock_rotations_4d = False
ob_light.empty_display_type = 'ARROWS'
ob_light.color = (0.0, 0.0, 0.0, 0.0)
ob_light.lineart.crease_threshold = 0.0
ob_camera.location = (7.359, -6.926, 4.958)
ob_camera.rotation_euler = (1.109, 0.0, 0.8149)
ob_camera.lock_rotations_4d = False
ob_camera.empty_display_type = 'ARROWS'
ob_camera.color = (0.0, 0.0, 0.0, 0.0)
ob_camera.display_type = 'WIRE'
ob_camera.lineart.crease_threshold = 0.0
ob_cylinder.location = (0.0, 0.0, 0.2401)
_m = ob_cylinder.modifiers.new('Array', 'ARRAY')
_m.count = 3
_m.relative_offset_displace = (0.0, 0.0, 1.0)

# ---- collection membership
col_collection.objects.link(ob_light)
col_collection.objects.link(ob_camera)
col_collection.objects.link(ob_cylinder)

# ---- scene / render settings (as saved in the file)
scene.camera = ob_camera
scene.frame_start = 1; scene.frame_end = 250; scene.frame_set(1)
scene.render.engine = 'BLENDER_EEVEE_NEXT'
scene.cycles.sampling_pattern = 'TABULATED_SOBOL'
bpy.context.view_layer.update()
